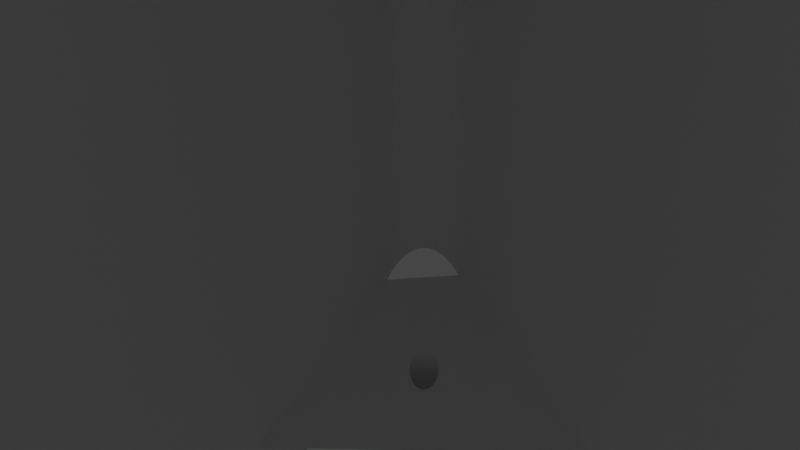 # Source: stretched_box.blend  (saved by Blender 2.93.21; exported with 4.5.12 LTS)
import bpy
from mathutils import Matrix  # noqa: F401  (used for matrix-valued properties, if any)

bpy.ops.wm.read_factory_settings(use_empty=True)
scene = bpy.context.scene
scene.name = 'Scene'

# ---- collections
col_collection = bpy.data.collections.new('Collection'); scene.collection.children.link(col_collection)

# ---- world
world_world = bpy.data.worlds.new('World'); scene.world = world_world
world_world.use_nodes = True; world_world.node_tree.nodes.clear()
_N = world_world.node_tree.nodes; _L = world_world.node_tree.links
n0 = _N.new('ShaderNodeOutputWorld'); n0.name = 'World Output'; n0.location = (300, 300)
n1 = _N.new('ShaderNodeBackground'); n1.name = 'Background'; n1.location = (10, 300)
n1.inputs[0].default_value = (0.05088, 0.05088, 0.05088, 1.0)
_L.new(n1.outputs[0], n0.inputs[0])
n0.is_active_output = True
world_world.color = (0.05088, 0.05088, 0.05088)
world_world.use_sun_shadow = False
world_world.sun_shadow_jitter_overblur = 0.0

# ---- cameras
cam_camera = bpy.data.cameras.new('Camera')
cam_camera.clip_end = 100.0
cam_camera.ortho_scale = 7.314

# ---- lights
light_light = bpy.data.lights.new('Light', 'POINT')
light_light.transmission_factor = 0.0
light_light.energy = 1000.0
light_light.shadow_soft_size = 0.1
light_light.shadow_maximum_resolution = 0.006
light_light.use_absolute_resolution = True

# ---- meshes
me_top = bpy.data.meshes.new('top')
me_top.from_pydata([(49.71, -49.53, -50.99), (57.0, -37.0, -54.7), (49.62, -49.62, -51.0), (37.0, -57.0, -54.7), (49.53, -49.71, -50.99), (49.46, -49.81, -50.98), (49.35, -50.02, -50.91), (49.27, -50.26, -50.79), (49.25, -50.5, -50.63), (49.27, -50.74, -50.44), (49.35, -50.98, -50.23), (49.46, -51.19, -49.99), (49.62, -51.38, -49.75), (49.81, -51.54, -49.51), (52.0, -57.0, -44.09), (50.02, -51.65, -49.27), (50.26, -51.73, -49.06), (50.5, -51.75, -48.87), (50.74, -51.73, -48.71), (50.98, -51.65, -48.6), (51.19, -51.54, -48.52), (51.29, -51.47, -48.51), (51.38, -51.38, -48.5), (52.77, -56.94, -43.59), (56.94, -52.77, -43.59), (53.52, -56.76, -43.19), (56.76, -53.52, -43.19), (54.23, -56.47, -42.89), (56.47, -54.23, -42.89), (54.89, -56.08, -42.7), (56.08, -54.89, -42.7), (49.81, -49.46, -50.98), (50.02, -49.35, -50.91), (50.26, -49.27, -50.79), (50.5, -49.25, -50.63), (50.74, -49.27, -50.44), (50.98, -49.35, -50.23), (51.19, -49.46, -49.99), (51.38, -49.62, -49.75), (51.54, -49.81, -49.51), (57.0, -52.0, -44.09), (51.65, -50.02, -49.27), (51.73, -50.26, -49.06), (51.75, -50.5, -48.87), (51.73, -50.74, -48.71), (51.65, -50.98, -48.6), (51.54, -51.19, -48.52), (51.47, -51.29, -48.51), (55.33, -55.73, -42.7), (55.73, -55.33, -42.7), (49.29, -50.18, -54.7), (49.25, -50.5, -54.7), (49.42, -49.88, -54.7), (49.62, -49.62, -54.7), (49.88, -49.42, -54.7), (50.18, -49.29, -54.7), (50.5, -49.25, -54.7), (50.82, -49.29, -54.7), (51.12, -49.42, -54.7), (51.38, -49.62, -54.7), (51.58, -49.88, -54.7), (51.71, -50.18, -54.7), (51.75, -50.5, -54.7), (51.71, -50.82, -54.7), (51.58, -51.12, -54.7), (51.38, -51.38, -54.7), (51.12, -51.58, -54.7), (50.82, -51.71, -54.7), (50.5, -51.75, -54.7), (50.18, -51.71, -54.7), (49.88, -51.58, -54.7), (49.62, -51.38, -54.7), (49.42, -51.12, -54.7), (49.29, -50.82, -54.7), (52.0, -57.0, -54.7), (54.78, -56.16, -54.7), (53.91, -56.62, -54.7), (52.98, -56.9, -54.7), (56.16, -54.78, -54.7), (55.54, -55.54, -54.7), (57.0, -52.0, -54.7), (56.9, -52.98, -54.7), (56.62, -53.91, -54.7), (54.78, -56.16, -24.55), (53.91, -56.62, -24.55), (52.98, -56.9, -24.55), (52.0, -57.0, -5.0), (55.54, -55.54, -24.55), (56.16, -54.78, -24.55), (56.62, -53.91, -24.55), (56.9, -52.98, -24.55), (57.0, -52.0, -5.0), (52.0, -57.0, -60.0), (52.98, -56.9, -60.0), (53.91, -56.62, -60.0), (54.78, -56.16, -60.0), (55.54, -55.54, -60.0), (56.16, -54.78, -60.0), (56.62, -53.91, -60.0), (56.9, -52.98, -60.0), (57.0, -52.0, -60.0), (57.0, 37.0, -54.7), (57.0, 52.0, -60.0), (57.0, 52.0, -54.7), (57.0, 52.0, -44.09), (57.0, 52.0, -5.0), (-51.47, -51.29, -48.51), (-57.0, -52.0, -44.09), (-51.38, -51.38, -48.5), (-56.94, -52.77, -43.59), (-52.77, -56.94, -43.59), (-53.52, -56.76, -43.19), (-56.76, -53.52, -43.19), (-54.23, -56.47, -42.89), (-56.47, -54.23, -42.89), (-54.89, -56.08, -42.7), (-56.08, -54.89, -42.7), (-51.54, -51.19, -48.52), (-51.65, -50.98, -48.6), (-51.73, -50.74, -48.71), (-51.75, -50.5, -48.87), (-51.73, -50.26, -49.06), (-51.65, -50.02, -49.27), (-51.54, -49.81, -49.51), (-57.0, -37.0, -54.7), (-51.38, -49.62, -49.75), (-51.19, -49.46, -49.99), (-50.98, -49.35, -50.23), (-50.74, -49.27, -50.44), (-50.5, -49.25, -50.63), (-50.26, -49.27, -50.79), (-50.02, -49.35, -50.91), (-49.81, -49.46, -50.98), (-49.71, -49.53, -50.99), (-49.62, -49.62, -51.0), (-37.0, -57.0, -54.7), (-49.53, -49.71, -50.99), (-49.46, -49.81, -50.98), (-49.35, -50.02, -50.91), (-49.27, -50.26, -50.79), (-49.25, -50.5, -50.63), (-49.27, -50.74, -50.44), (-49.35, -50.98, -50.23), (-49.46, -51.19, -49.99), (-49.62, -51.38, -49.75), (-49.81, -51.54, -49.51), (-52.0, -57.0, -44.09), (-50.02, -51.65, -49.27), (-50.26, -51.73, -49.06), (-50.5, -51.75, -48.87), (-50.74, -51.73, -48.71), (-50.98, -51.65, -48.6), (-51.19, -51.54, -48.52), (-51.29, -51.47, -48.51), (-51.71, -50.18, -54.7), (-51.75, -50.5, -54.7), (-51.58, -49.88, -54.7), (-51.38, -49.62, -54.7), (-51.12, -49.42, -54.7), (-50.82, -49.29, -54.7), (-50.5, -49.25, -54.7), (-50.18, -49.29, -54.7), (-49.88, -49.42, -54.7), (-49.62, -49.62, -54.7), (-49.42, -49.88, -54.7), (-49.29, -50.18, -54.7), (-49.25, -50.5, -54.7), (-49.29, -50.82, -54.7), (-49.42, -51.12, -54.7), (-49.62, -51.38, -54.7), (-49.88, -51.58, -54.7), (-50.18, -51.71, -54.7), (-50.5, -51.75, -54.7), (-50.82, -51.71, -54.7), (-51.12, -51.58, -54.7), (-51.38, -51.38, -54.7), (-51.58, -51.12, -54.7), (-51.71, -50.82, -54.7), (-57.0, -52.0, -54.7), (-56.16, -54.78, -54.7), (-56.62, -53.91, -54.7), (-56.9, -52.98, -54.7), (-54.78, -56.16, -54.7), (-55.54, -55.54, -54.7), (-52.0, -57.0, -54.7), (-52.98, -56.9, -54.7), (-53.91, -56.62, -54.7), (-55.33, -55.73, -42.7), (-55.73, -55.33, -42.7), (-56.16, -54.78, -24.55), (-56.62, -53.91, -24.55), (-56.9, -52.98, -24.55), (-57.0, -52.0, -5.0), (-55.54, -55.54, -24.55), (-54.78, -56.16, -24.55), (-53.91, -56.62, -24.55), (-52.98, -56.9, -24.55), (-52.0, -57.0, -5.0), (-57.0, -52.0, -60.0), (-56.9, -52.98, -60.0), (-56.62, -53.91, -60.0), (-56.16, -54.78, -60.0), (-55.54, -55.54, -60.0), (-54.78, -56.16, -60.0), (-53.91, -56.62, -60.0), (-52.98, -56.9, -60.0), (-52.0, -57.0, -60.0), (49.53, 49.71, -50.99), (37.0, 57.0, -54.7), (49.62, 49.62, -51.0), (49.71, 49.53, -50.99), (49.81, 49.46, -50.98), (50.02, 49.35, -50.91), (50.26, 49.27, -50.79), (50.5, 49.25, -50.63), (50.74, 49.27, -50.44), (50.98, 49.35, -50.23), (51.19, 49.46, -49.99), (51.38, 49.62, -49.75), (51.54, 49.81, -49.51), (51.65, 50.02, -49.27), (51.73, 50.26, -49.06), (51.75, 50.5, -48.87), (51.73, 50.74, -48.71), (51.65, 50.98, -48.6), (51.54, 51.19, -48.52), (51.47, 51.29, -48.51), (51.38, 51.38, -48.5), (56.94, 52.77, -43.59), (52.77, 56.94, -43.59), (53.52, 56.76, -43.19), (56.76, 53.52, -43.19), (54.23, 56.47, -42.89), (56.47, 54.23, -42.89), (54.89, 56.08, -42.7), (56.08, 54.89, -42.7), (49.46, 49.81, -50.98), (49.35, 50.02, -50.91), (49.27, 50.26, -50.79), (49.25, 50.5, -50.63), (49.27, 50.74, -50.44), (49.35, 50.98, -50.23), (49.46, 51.19, -49.99), (49.62, 51.38, -49.75), (49.81, 51.54, -49.51), (52.0, 57.0, -44.09), (50.02, 51.65, -49.27), (50.26, 51.73, -49.06), (50.5, 51.75, -48.87), (50.74, 51.73, -48.71), (50.98, 51.65, -48.6), (51.19, 51.54, -48.52), (51.29, 51.47, -48.51), (55.73, 55.33, -42.7), (55.33, 55.73, -42.7), (49.29, 50.82, -54.7), (49.25, 50.5, -54.7), (49.42, 51.12, -54.7), (49.62, 51.38, -54.7), (49.88, 51.58, -54.7), (50.18, 51.71, -54.7), (50.5, 51.75, -54.7), (50.82, 51.71, -54.7), (51.12, 51.58, -54.7), (51.38, 51.38, -54.7), (51.58, 51.12, -54.7), (51.71, 50.82, -54.7), (51.75, 50.5, -54.7), (51.71, 50.18, -54.7), (51.58, 49.88, -54.7), (51.38, 49.62, -54.7), (51.12, 49.42, -54.7), (50.82, 49.29, -54.7), (50.5, 49.25, -54.7), (50.18, 49.29, -54.7), (49.88, 49.42, -54.7), (49.62, 49.62, -54.7), (49.42, 49.88, -54.7), (49.29, 50.18, -54.7), (56.16, 54.78, -54.7), (56.62, 53.91, -54.7), (56.9, 52.98, -54.7), (54.78, 56.16, -54.7), (55.54, 55.54, -54.7), (52.0, 57.0, -54.7), (52.98, 56.9, -54.7), (53.91, 56.62, -54.7), (52.0, 57.0, -60.0), (-37.0, 57.0, -54.7), (-52.0, 57.0, -60.0), (-52.0, 57.0, -54.7), (-52.0, 57.0, -44.09), (-52.0, 57.0, -5.0), (52.0, 57.0, -5.0), (52.98, 56.9, -24.55), (53.91, 56.62, -24.55), (54.78, 56.16, -24.55), (55.54, 55.54, -24.55), (56.16, 54.78, -24.55), (56.62, 53.91, -24.55), (56.9, 52.98, -24.55), (-51.29, 51.47, -48.51), (-51.38, 51.38, -48.5), (-52.77, 56.94, -43.59), (-56.94, 52.77, -43.59), (-53.52, 56.76, -43.19), (-56.76, 53.52, -43.19), (-54.23, 56.47, -42.89), (-56.47, 54.23, -42.89), (-54.89, 56.08, -42.7), (-56.08, 54.89, -42.7), (-51.19, 51.54, -48.52), (-50.98, 51.65, -48.6), (-50.74, 51.73, -48.71), (-50.5, 51.75, -48.87), (-50.26, 51.73, -49.06), (-50.02, 51.65, -49.27), (-49.81, 51.54, -49.51), (-49.62, 51.38, -49.75), (-49.46, 51.19, -49.99), (-49.35, 50.98, -50.23), (-49.27, 50.74, -50.44), (-49.25, 50.5, -50.63), (-49.27, 50.26, -50.79), (-49.35, 50.02, -50.91), (-49.46, 49.81, -50.98), (-49.53, 49.71, -50.99), (-49.62, 49.62, -51.0), (-57.0, 37.0, -54.7), (-49.71, 49.53, -50.99), (-49.81, 49.46, -50.98), (-50.02, 49.35, -50.91), (-50.26, 49.27, -50.79), (-50.5, 49.25, -50.63), (-50.74, 49.27, -50.44), (-50.98, 49.35, -50.23), (-51.19, 49.46, -49.99), (-51.38, 49.62, -49.75), (-51.54, 49.81, -49.51), (-57.0, 52.0, -44.09), (-51.65, 50.02, -49.27), (-51.73, 50.26, -49.06), (-51.75, 50.5, -48.87), (-51.73, 50.74, -48.71), (-51.65, 50.98, -48.6), (-51.54, 51.19, -48.52), (-51.47, 51.29, -48.51), (-55.73, 55.33, -42.7), (-55.33, 55.73, -42.7), (-51.71, 50.82, -54.7), (-51.75, 50.5, -54.7), (-51.58, 51.12, -54.7), (-51.38, 51.38, -54.7), (-51.12, 51.58, -54.7), (-50.82, 51.71, -54.7), (-50.5, 51.75, -54.7), (-50.18, 51.71, -54.7), (-49.88, 51.58, -54.7), (-49.62, 51.38, -54.7), (-49.42, 51.12, -54.7), (-49.29, 50.82, -54.7), (-49.25, 50.5, -54.7), (-49.29, 50.18, -54.7), (-49.42, 49.88, -54.7), (-49.62, 49.62, -54.7), (-49.88, 49.42, -54.7), (-50.18, 49.29, -54.7), (-50.5, 49.25, -54.7), (-50.82, 49.29, -54.7), (-51.12, 49.42, -54.7), (-51.38, 49.62, -54.7), (-51.58, 49.88, -54.7), (-51.71, 50.18, -54.7), (-57.0, 52.0, -54.7), (-54.78, 56.16, -54.7), (-53.91, 56.62, -54.7), (-52.98, 56.9, -54.7), (-56.16, 54.78, -54.7), (-55.54, 55.54, -54.7), (-56.9, 52.98, -54.7), (-56.62, 53.91, -54.7), (-57.0, 52.0, -60.0), (-57.0, 52.0, -5.0), (-56.9, 52.98, -24.55), (-56.62, 53.91, -24.55), (-56.16, 54.78, -24.55), (-55.54, 55.54, -24.55), (-54.78, 56.16, -24.55), (-53.91, 56.62, -24.55), (-52.98, 56.9, -24.55), (-52.98, 56.9, -60.0), (-53.91, 56.62, -60.0), (-54.78, 56.16, -60.0), (-55.54, 55.54, -60.0), (-56.16, 54.78, -60.0), (-56.62, 53.91, -60.0), (-56.9, 52.98, -60.0), (56.9, 52.98, -60.0), (56.62, 53.91, -60.0), (56.16, 54.78, -60.0), (55.54, 55.54, -60.0), (54.78, 56.16, -60.0), (53.91, 56.62, -60.0), (52.98, 56.9, -60.0), (-55.0, 60.0, -2.0), (-60.0, 55.0, -2.0), (-55.98, 59.9, -60.0), (-55.98, 59.9, -40.67), (-55.0, 60.0, -60.0), (-55.98, 59.9, -21.33), (-56.91, 59.62, -21.33), (-57.78, 59.16, -21.33), (-58.54, 58.54, -21.33), (-59.16, 57.78, -21.33), (-59.62, 56.91, -21.33), (-59.9, 55.98, -21.33), (-59.9, 55.98, -40.67), (-60.0, 55.0, -60.0), (-59.9, 55.98, -60.0), (-59.62, 56.91, -60.0), (-59.62, 56.91, -40.67), (-59.16, 57.78, -60.0), (-59.16, 57.78, -40.67), (-58.54, 58.54, -60.0), (-58.54, 58.54, -40.67), (-57.78, 59.16, -60.0), (-57.78, 59.16, -40.67), (-56.91, 59.62, -60.0), (-56.91, 59.62, -40.67), (-60.0, -55.0, -2.0), (-55.0, -60.0, -2.0), (-59.9, -55.98, -60.0), (-59.9, -55.98, -40.67), (-60.0, -55.0, -60.0), (-59.9, -55.98, -21.33), (-59.62, -56.91, -21.33), (-59.16, -57.78, -21.33), (-58.54, -58.54, -21.33), (-57.78, -59.16, -21.33), (-56.91, -59.62, -21.33), (-55.98, -59.9, -21.33), (-55.98, -59.9, -40.67), (-55.0, -60.0, -60.0), (-55.98, -59.9, -60.0), (-56.91, -59.62, -60.0), (-56.91, -59.62, -40.67), (-57.78, -59.16, -60.0), (-57.78, -59.16, -40.67), (-58.54, -58.54, -60.0), (-58.54, -58.54, -40.67), (-59.16, -57.78, -60.0), (-59.16, -57.78, -40.67), (-59.62, -56.91, -60.0), (-59.62, -56.91, -40.67), (60.0, 55.0, -2.0), (55.0, 60.0, -2.0), (59.9, 55.98, -60.0), (59.9, 55.98, -40.67), (60.0, 55.0, -60.0), (59.9, 55.98, -21.33), (59.62, 56.91, -21.33), (59.16, 57.78, -21.33), (58.54, 58.54, -21.33), (57.78, 59.16, -21.33), (56.91, 59.62, -21.33), (55.98, 59.9, -21.33), (55.98, 59.9, -40.67), (55.0, 60.0, -60.0), (55.98, 59.9, -60.0), (56.91, 59.62, -60.0), (56.91, 59.62, -40.67), (57.78, 59.16, -60.0), (57.78, 59.16, -40.67), (58.54, 58.54, -60.0), (58.54, 58.54, -40.67), (59.16, 57.78, -60.0), (59.16, 57.78, -40.67), (59.62, 56.91, -60.0), (59.62, 56.91, -40.67), (55.0, -60.0, -2.0), (60.0, -55.0, -2.0), (55.98, -59.9, -60.0), (55.98, -59.9, -40.67), (55.0, -60.0, -60.0), (55.98, -59.9, -21.33), (56.91, -59.62, -21.33), (57.78, -59.16, -21.33), (58.54, -58.54, -21.33), (59.16, -57.78, -21.33), (59.62, -56.91, -21.33), (59.9, -55.98, -21.33), (59.9, -55.98, -40.67), (60.0, -55.0, -60.0), (59.9, -55.98, -60.0), (59.62, -56.91, -60.0), (59.62, -56.91, -40.67), (59.16, -57.78, -60.0), (59.16, -57.78, -40.67), (58.54, -58.54, -60.0), (58.54, -58.54, -40.67), (57.78, -59.16, -60.0), (57.78, -59.16, -40.67), (56.91, -59.62, -60.0), (56.91, -59.62, -40.67), (54.78, -56.16, -15.52), (53.91, -56.62, -15.52), (52.98, -56.9, -15.52), (52.0, -57.0, 4.03), (52.98, -56.9, 4.03), (53.91, -56.62, 4.03), (54.78, -56.16, 4.03), (55.54, -55.54, -15.52), (56.16, -54.78, -15.52), (56.62, -53.91, -15.52), (56.9, -52.98, -15.52), (57.0, -52.0, 4.03), (56.9, -52.98, 4.03), (56.62, -53.91, 4.03), (56.16, -54.78, 4.03), (55.54, -55.54, 4.03), (57.0, 52.0, 4.03), (-56.16, -54.78, -15.52), (-56.62, -53.91, -15.52), (-56.9, -52.98, -15.52), (-57.0, -52.0, 4.03), (-56.9, -52.98, 4.03), (-56.62, -53.91, 4.03), (-56.16, -54.78, 4.03), (-55.54, -55.54, -15.52), (-54.78, -56.16, -15.52), (-53.91, -56.62, -15.52), (-52.98, -56.9, -15.52), (-52.0, -57.0, 4.03), (-52.98, -56.9, 4.03), (-53.91, -56.62, 4.03), (-54.78, -56.16, 4.03), (-55.54, -55.54, 4.03), (-52.0, 57.0, 4.03), (52.0, 57.0, 4.03), (52.98, 56.9, -15.52), (53.91, 56.62, -15.52), (54.78, 56.16, -15.52), (55.54, 55.54, -15.52), (56.16, 54.78, -15.52), (56.62, 53.91, -15.52), (56.9, 52.98, -15.52), (56.9, 52.98, 4.03), (56.62, 53.91, 4.03), (56.16, 54.78, 4.03), (55.54, 55.54, 4.03), (54.78, 56.16, 4.03), (53.91, 56.62, 4.03), (52.98, 56.9, 4.03), (-57.0, 52.0, 4.03), (-56.9, 52.98, -15.52), (-56.62, 53.91, -15.52), (-56.16, 54.78, -15.52), (-55.54, 55.54, -15.52), (-54.78, 56.16, -15.52), (-53.91, 56.62, -15.52), (-52.98, 56.9, -15.52), (-52.98, 56.9, 4.03), (-53.91, 56.62, 4.03), (-54.78, 56.16, 4.03), (-55.54, 55.54, 4.03), (-56.16, 54.78, 4.03), (-56.62, 53.91, 4.03), (-56.9, 52.98, 4.03), (-56.92, -52.37, 4.842), (-56.9, -52.0, 5.006), (-56.68, -52.66, 5.658), (-56.62, -52.0, 5.944), (-56.29, -52.86, 6.443), (-56.16, -52.0, 6.808), (-55.77, -52.96, 7.167), (-55.54, -52.0, 7.566), (-55.14, -52.96, 7.802), (-54.78, -52.0, 8.187), (-54.41, -52.86, 8.324), (-53.91, -52.0, 8.649), (-53.63, -52.66, 8.711), (-52.98, -52.0, 8.934), (-52.81, -52.37, 8.95), (-52.0, -52.0, 9.03), (-52.0, -52.98, 8.934), (-52.43, -53.27, 8.847), (-52.0, -53.91, 8.649), (-52.03, -54.12, 8.559), (-52.0, -54.78, 8.187), (-52.93, -54.44, 8.298), (-52.52, -55.2, 7.839), (-53.79, -54.65, 7.874), (-53.36, -55.41, 7.421), (-54.58, -54.76, 7.303), (-54.14, -55.52, 6.859), (-55.27, -54.76, 6.608), (-54.83, -55.52, 6.174), (-55.84, -54.65, 5.816), (-55.39, -55.41, 5.393), (-56.27, -54.44, 4.957), (-55.81, -55.2, 4.545), (-55.2, -55.84, 4.114), (-54.81, -56.04, 4.917), (-54.12, -56.51, 4.407), (-53.64, -56.61, 5.077), (-52.93, -56.89, 4.458), (-52.43, -56.89, 4.962), (-52.0, -56.9, 5.006), (-52.0, -56.62, 5.944), (-52.38, -56.51, 6.148), (-52.0, -56.16, 6.808), (-52.89, -56.04, 6.838), (-52.08, -55.84, 7.234), (-52.0, -55.54, 7.566), (-56.53, -54.12, 4.064), (-56.82, -53.27, 4.461), (-56.56, -53.58, 5.333), (-56.15, -53.79, 6.171), (-55.59, -53.9, 6.944), (-54.91, -53.9, 7.622), (-54.14, -53.79, 8.178), (-53.3, -53.58, 8.592), (-54.28, -56.14, 5.657), (-53.63, -56.14, 6.306), (-53.05, -56.61, 5.665), (-52.0, 56.9, 5.006), (-52.43, 56.89, 4.962), (-52.93, 56.89, 4.458), (-54.12, 56.51, 4.407), (-54.81, 56.04, 4.917), (-55.2, 55.84, 4.114), (-55.39, 55.41, 5.393), (-55.81, 55.2, 4.545), (-55.84, 54.65, 5.816), (-56.27, 54.44, 4.957), (-56.15, 53.79, 6.171), (-56.56, 53.58, 5.333), (-56.29, 52.86, 6.443), (-56.68, 52.66, 5.658), (-56.62, 52.0, 5.944), (-56.9, 52.0, 5.006), (-52.0, 56.62, 5.944), (-52.38, 56.51, 6.148), (-53.05, 56.61, 5.665), (-52.89, 56.04, 6.838), (-53.63, 56.14, 6.306), (-53.36, 55.41, 7.421), (-54.14, 55.52, 6.859), (-53.79, 54.65, 7.874), (-54.58, 54.76, 7.303), (-54.14, 53.79, 8.178), (-54.91, 53.9, 7.622), (-54.41, 52.86, 8.324), (-55.14, 52.96, 7.802), (-54.78, 52.0, 8.187), (-55.54, 52.0, 7.566), (-52.0, 56.16, 6.808), (-52.08, 55.84, 7.234), (-52.0, 55.54, 7.566), (-52.52, 55.2, 7.839), (-52.0, 54.78, 8.187), (-52.93, 54.44, 8.298), (-52.03, 54.12, 8.559), (-52.43, 53.27, 8.847), (-52.0, 53.91, 8.649), (-52.0, 52.98, 8.934), (-52.81, 52.37, 8.95), (-52.0, 52.0, 9.03), (-52.98, 52.0, 8.934), (-53.63, 52.66, 8.711), (-53.91, 52.0, 8.649), (-55.77, 52.96, 7.167), (-56.16, 52.0, 6.808), (-56.92, 52.37, 4.842), (-56.82, 53.27, 4.461), (-56.53, 54.12, 4.064), (-55.59, 53.9, 6.944), (-55.27, 54.76, 6.608), (-54.83, 55.52, 6.174), (-54.28, 56.14, 5.657), (-53.64, 56.61, 5.077), (-53.3, 53.58, 8.592), (-56.9, 31.2, 5.006), (-56.9, 10.4, 5.006), (-56.9, -10.4, 5.006), (-56.62, -10.4, 5.944), (-56.62, -31.2, 5.944), (-56.16, -31.2, 6.808), (-55.54, -31.2, 7.566), (-54.78, -31.2, 8.187), (-53.91, -31.2, 8.649), (-52.98, -31.2, 8.934), (-52.98, -10.4, 8.934), (-52.98, 10.4, 8.934), (-53.91, 10.4, 8.649), (-53.91, 31.2, 8.649), (-54.78, 31.2, 8.187), (-55.54, 31.2, 7.566), (-56.16, 31.2, 6.808), (-56.62, 31.2, 5.944), (-52.98, 31.2, 8.934), (-56.9, -31.2, 5.006), (-56.62, 10.4, 5.944), (-56.16, 10.4, 6.808), (-55.54, 10.4, 7.566), (-54.78, 10.4, 8.187), (-56.16, -10.4, 6.808), (-55.54, -10.4, 7.566), (-54.78, -10.4, 8.187), (-53.91, -10.4, 8.649), (56.9, -52.0, 5.006), (56.92, -52.37, 4.842), (56.82, -53.27, 4.461), (56.53, -54.12, 4.064), (56.27, -54.44, 4.957), (55.81, -55.2, 4.545), (55.84, -54.65, 5.816), (55.39, -55.41, 5.393), (55.27, -54.76, 6.608), (54.83, -55.52, 6.174), (54.58, -54.76, 7.303), (54.14, -55.52, 6.859), (53.79, -54.65, 7.874), (53.36, -55.41, 7.421), (52.93, -54.44, 8.298), (52.52, -55.2, 7.839), (52.0, -54.78, 8.187), (52.0, -55.54, 7.566), (52.08, -55.84, 7.234), (52.0, -56.16, 6.808), (52.89, -56.04, 6.838), (52.38, -56.51, 6.148), (53.05, -56.61, 5.665), (52.0, -56.62, 5.944), (52.43, -56.89, 4.962), (52.0, -56.9, 5.006), (52.93, -56.89, 4.458), (54.12, -56.51, 4.407), (54.81, -56.04, 4.917), (55.2, -55.84, 4.114), (52.03, -54.12, 8.559), (52.0, -53.91, 8.649), (52.43, -53.27, 8.847), (52.0, -52.98, 8.934), (52.81, -52.37, 8.95), (52.0, -52.0, 9.03), (52.98, -52.0, 8.934), (53.63, -52.66, 8.711), (53.91, -52.0, 8.649), (54.41, -52.86, 8.324), (54.78, -52.0, 8.187), (55.14, -52.96, 7.802), (55.54, -52.0, 7.566), (55.77, -52.96, 7.167), (56.16, -52.0, 6.808), (56.29, -52.86, 6.443), (56.62, -52.0, 5.944), (56.68, -52.66, 5.658), (56.56, -53.58, 5.333), (56.15, -53.79, 6.171), (55.59, -53.9, 6.944), (54.91, -53.9, 7.622), (54.14, -53.79, 8.178), (53.3, -53.58, 8.592), (54.28, -56.14, 5.657), (53.64, -56.61, 5.077), (53.63, -56.14, 6.306), (-31.2, -56.9, 5.006), (-10.4, -56.9, 5.006), (10.4, -56.9, 5.006), (10.4, -56.62, 5.944), (31.2, -56.62, 5.944), (31.2, -56.16, 6.808), (31.2, -55.54, 7.566), (31.2, -54.78, 8.187), (31.2, -53.91, 8.649), (31.2, -52.98, 8.934), (10.4, -52.98, 8.934), (-10.4, -52.98, 8.934), (-10.4, -53.91, 8.649), (-31.2, -53.91, 8.649), (-31.2, -54.78, 8.187), (-31.2, -55.54, 7.566), (-31.2, -56.16, 6.808), (-31.2, -56.62, 5.944), (-31.2, -52.98, 8.934), (31.2, -56.9, 5.006), (-10.4, -56.62, 5.944), (-10.4, -56.16, 6.808), (-10.4, -55.54, 7.566), (-10.4, -54.78, 8.187), (10.4, -56.16, 6.808), (10.4, -55.54, 7.566), (10.4, -54.78, 8.187), (10.4, -53.91, 8.649), (56.92, 52.37, 4.842), (56.9, 52.0, 5.006), (56.68, 52.66, 5.658), (56.62, 52.0, 5.944), (56.29, 52.86, 6.443), (56.16, 52.0, 6.808), (55.77, 52.96, 7.167), (55.54, 52.0, 7.566), (55.14, 52.96, 7.802), (54.78, 52.0, 8.187), (54.41, 52.86, 8.324), (53.91, 52.0, 8.649), (53.63, 52.66, 8.711), (52.98, 52.0, 8.934), (52.81, 52.37, 8.95), (52.0, 52.0, 9.03), (52.0, 52.98, 8.934), (52.43, 53.27, 8.847), (52.0, 53.91, 8.649), (52.03, 54.12, 8.559), (52.0, 54.78, 8.187), (52.93, 54.44, 8.298), (52.52, 55.2, 7.839), (53.79, 54.65, 7.874), (53.36, 55.41, 7.421), (54.58, 54.76, 7.303), (54.14, 55.52, 6.859), (55.27, 54.76, 6.608), (54.83, 55.52, 6.174), (55.84, 54.65, 5.816), (55.39, 55.41, 5.393), (56.27, 54.44, 4.957), (55.81, 55.2, 4.545), (55.2, 55.84, 4.114), (54.81, 56.04, 4.917), (54.12, 56.51, 4.407), (53.64, 56.61, 5.077), (52.93, 56.89, 4.458), (52.43, 56.89, 4.962), (52.0, 56.9, 5.006), (52.0, 56.62, 5.944), (52.38, 56.51, 6.148), (52.0, 56.16, 6.808), (52.89, 56.04, 6.838), (52.08, 55.84, 7.234), (52.0, 55.54, 7.566), (56.53, 54.12, 4.064), (56.82, 53.27, 4.461), (56.56, 53.58, 5.333), (56.15, 53.79, 6.171), (55.59, 53.9, 6.944), (54.91, 53.9, 7.622), (54.14, 53.79, 8.178), (53.3, 53.58, 8.592), (54.28, 56.14, 5.657), (53.63, 56.14, 6.306), (53.05, 56.61, 5.665), (31.2, 56.9, 5.006), (10.4, 56.9, 5.006), (-10.4, 56.9, 5.006), (-10.4, 56.62, 5.944), (-31.2, 56.62, 5.944), (-31.2, 56.16, 6.808), (-31.2, 55.54, 7.566), (-31.2, 54.78, 8.187), (-31.2, 53.91, 8.649), (-31.2, 52.98, 8.934), (-10.4, 52.98, 8.934), (10.4, 52.98, 8.934), (10.4, 53.91, 8.649), (31.2, 53.91, 8.649), (31.2, 54.78, 8.187), (31.2, 55.54, 7.566), (31.2, 56.16, 6.808), (31.2, 56.62, 5.944), (31.2, 52.98, 8.934), (-31.2, 56.9, 5.006), (10.4, 56.62, 5.944), (10.4, 56.16, 6.808), (10.4, 55.54, 7.566), (10.4, 54.78, 8.187), (-10.4, 56.16, 6.808), (-10.4, 55.54, 7.566), (-10.4, 54.78, 8.187), (-10.4, 53.91, 8.649), (56.9, -31.2, 5.006), (56.9, -10.4, 5.006), (56.9, 10.4, 5.006), (56.62, 10.4, 5.944), (56.62, 31.2, 5.944), (56.16, 31.2, 6.808), (55.54, 31.2, 7.566), (54.78, 31.2, 8.187), (53.91, 31.2, 8.649), (52.98, 31.2, 8.934), (52.98, 10.4, 8.934), (52.98, -10.4, 8.934), (53.91, -10.4, 8.649), (53.91, -31.2, 8.649), (54.78, -31.2, 8.187), (55.54, -31.2, 7.566), (56.16, -31.2, 6.808), (56.62, -31.2, 5.944), (52.98, -31.2, 8.934), (56.9, 31.2, 5.006), (56.62, -10.4, 5.944), (56.16, -10.4, 6.808), (55.54, -10.4, 7.566), (54.78, -10.4, 8.187), (56.16, 10.4, 6.808), (55.54, 10.4, 7.566), (54.78, 10.4, 8.187), (53.91, 10.4, 8.649), (43.9, -3.019, 9.03), (44.63, -2.953, 9.03), (43.57, -6.149, 9.03), (45.33, -2.71, 9.03), (45.95, -2.303, 9.03), (43.02, -9.248, 9.03), (46.45, -1.758, 9.03), (42.25, -12.3, 9.03), (41.26, -15.29, 9.03), (40.06, -18.2, 9.03), (38.66, -21.01, 9.03), (37.06, -23.72, 9.03), (35.27, -26.31, 9.03), (33.3, -28.77, 9.03), (31.15, -31.07, 9.03), (28.85, -33.22, 9.03), (26.4, -35.2, 9.03), (23.82, -36.99, 9.03), (21.12, -38.6, 9.03), (18.3, -40.01, 9.03), (15.4, -41.22, 9.03), (12.41, -42.21, 9.03), (9.361, -42.99, 9.03), (6.264, -43.55, 9.03), (3.135, -43.89, 9.03), (-0.0104, -44.0, 9.03), (-3.156, -43.89, 9.03), (-6.284, -43.55, 9.03), (-9.381, -42.99, 9.03), (-12.43, -42.21, 9.03), (-15.42, -41.21, 9.03), (-18.32, -40.0, 9.03), (-21.13, -38.59, 9.03), (-23.84, -36.98, 9.03), (-26.42, -35.18, 9.03), (-28.87, -33.21, 9.03), (-31.17, -31.06, 9.03), (-33.31, -28.75, 9.03), (-35.28, -26.3, 9.03), (-37.07, -23.71, 9.03), (-38.67, -21.0, 9.03), (-40.07, -18.18, 9.03), (-41.27, -15.27, 9.03), (-42.25, -12.28, 9.03), (-46.45, -1.736, 9.03), (-43.02, -9.227, 9.03), (-45.95, -2.282, 9.03), (-43.57, -6.128, 9.03), (-45.33, -2.689, 9.03), (-44.63, -2.932, 9.03), (46.8, -1.108, 9.03), (46.98, -0.3916, 9.03), (46.98, 0.3472, 9.03), (46.8, 1.064, 9.03), (46.45, 1.714, 9.03), (45.95, 2.26, 9.03), (43.03, 9.209, 9.03), (42.26, 12.26, 9.03), (41.27, 15.25, 9.03), (40.08, 18.16, 9.03), (43.57, 6.109, 9.03), (45.33, 2.667, 9.03), (44.64, 2.911, 9.03), (43.9, 2.978, 9.03), (38.67, 20.98, 9.03), (37.08, 23.69, 9.03), (35.29, 26.28, 9.03), (33.32, 28.74, 9.03), (31.18, 31.05, 9.03), (28.88, 33.2, 9.03), (26.43, 35.18, 9.03), (23.85, 36.98, 9.03), (21.14, 38.59, 9.03), (18.33, 40.0, 9.03), (15.42, 41.21, 9.03), (12.43, 42.21, 9.03), (9.384, 42.99, 9.03), (6.286, 43.55, 9.03), (3.156, 43.89, 9.03), (0.0104, 44.0, 9.03), (-3.136, 43.89, 9.03), (-6.266, 43.55, 9.03), (-9.364, 42.99, 9.03), (-12.41, 42.21, 9.03), (-15.4, 41.22, 9.03), (-18.31, 40.01, 9.03), (-21.12, 38.6, 9.03), (-23.83, 36.99, 9.03), (-26.41, 35.19, 9.03), (-28.86, 33.21, 9.03), (-31.16, 31.06, 9.03), (-33.3, 28.76, 9.03), (-35.27, 26.3, 9.03), (-37.06, 23.71, 9.03), (-38.66, 21.0, 9.03), (-40.07, 18.18, 9.03), (-41.26, 15.27, 9.03), (-42.25, 12.28, 9.03), (-46.45, 1.736, 9.03), (-46.8, 1.086, 9.03), (-43.02, 9.229, 9.03), (-45.95, 2.282, 9.03), (-43.57, 6.129, 9.03), (-45.33, 2.689, 9.03), (-44.63, 2.932, 9.03), (-43.9, 2.998, 9.03), (-46.98, 0.3694, 9.03), (-46.98, -0.3694, 9.03), (-46.8, -1.086, 9.03), (-43.9, -2.998, 9.03), (-55.98, 55.0, 11.93), (-55.0, 55.0, 12.03), (-55.81, 55.37, 11.95), (-55.0, 55.98, 11.93), (-55.43, 56.27, 11.85), (-55.0, 56.91, 11.65), (-55.03, 57.12, 11.56), (-55.0, 57.78, 11.19), (-55.93, 57.44, 11.3), (-55.52, 58.2, 10.84), (-56.79, 57.65, 10.87), (-56.36, 58.41, 10.42), (-57.58, 57.76, 10.3), (-57.14, 58.52, 9.859), (-58.27, 57.76, 9.608), (-57.83, 58.52, 9.174), (-58.84, 57.65, 8.816), (-58.39, 58.41, 8.393), (-59.27, 57.44, 7.957), (-58.81, 58.2, 7.545), (-59.16, 57.78, 7.03), (-58.54, 58.54, 7.03), (-58.2, 58.84, 7.114), (-57.78, 59.16, 7.03), (-57.81, 59.04, 7.917), (-57.12, 59.51, 7.407), (-56.64, 59.61, 8.077), (-56.91, 59.62, 7.03), (-55.93, 59.89, 7.458), (-55.98, 59.9, 7.03), (-55.0, 60.0, 7.03), (-55.43, 59.89, 7.962), (-55.0, 59.9, 8.006), (-55.0, 59.62, 8.944), (-55.38, 59.51, 9.148), (-55.0, 59.16, 9.808), (-55.89, 59.04, 9.838), (-55.08, 58.84, 10.23), (-55.0, 58.54, 10.57), (-59.53, 57.12, 7.064), (-59.62, 56.91, 7.03), (-59.82, 56.27, 7.461), (-59.9, 55.98, 7.03), (-59.92, 55.37, 7.842), (-60.0, 55.0, 7.03), (-59.9, 55.0, 8.006), (-59.68, 55.66, 8.658), (-59.62, 55.0, 8.944), (-59.29, 55.86, 9.443), (-59.16, 55.0, 9.808), (-58.77, 55.96, 10.17), (-58.54, 55.0, 10.57), (-58.14, 55.96, 10.8), (-57.78, 55.0, 11.19), (-57.41, 55.86, 11.32), (-56.91, 55.0, 11.65), (-56.63, 55.66, 11.71), (-56.3, 56.58, 11.59), (-57.14, 56.79, 11.18), (-57.91, 56.9, 10.62), (-58.59, 56.9, 9.944), (-59.15, 56.79, 9.171), (-59.56, 56.58, 8.333), (-56.63, 59.14, 9.306), (-56.05, 59.61, 8.665), (-57.28, 59.14, 8.657), (-55.98, 59.9, -12.3), (-56.91, 59.62, -12.3), (-57.78, 59.16, -12.3), (-58.54, 58.54, -12.3), (-59.16, 57.78, -12.3), (-59.62, 56.91, -12.3), (-59.9, 55.98, -12.3), (-55.0, -55.98, 11.93), (-55.0, -55.0, 12.03), (-55.81, -55.37, 11.95), (-55.98, -55.0, 11.93), (-56.63, -55.66, 11.71), (-56.91, -55.0, 11.65), (-57.41, -55.86, 11.32), (-57.78, -55.0, 11.19), (-58.14, -55.96, 10.8), (-58.54, -55.0, 10.57), (-58.77, -55.96, 10.17), (-59.16, -55.0, 9.808), (-59.29, -55.86, 9.443), (-59.62, -55.0, 8.944), (-59.68, -55.66, 8.658), (-59.9, -55.0, 8.006), (-59.92, -55.37, 7.842), (-60.0, -55.0, 7.03), (-59.9, -55.98, 7.03), (-59.82, -56.27, 7.461), (-59.62, -56.91, 7.03), (-59.53, -57.12, 7.064), (-59.16, -57.78, 7.03), (-59.27, -57.44, 7.957), (-58.81, -58.2, 7.545), (-58.84, -57.65, 8.816), (-58.39, -58.41, 8.393), (-58.27, -57.76, 9.608), (-57.83, -58.52, 9.174), (-57.58, -57.76, 10.3), (-57.14, -58.52, 9.859), (-56.79, -57.65, 10.87), (-56.36, -58.41, 10.42), (-55.93, -57.44, 11.3), (-55.52, -58.2, 10.84), (-55.0, -57.78, 11.19), (-55.0, -58.54, 10.57), (-55.08, -58.84, 10.23), (-55.0, -59.16, 9.808), (-55.89, -59.04, 9.838), (-55.38, -59.51, 9.148), (-56.05, -59.61, 8.665), (-55.43, -59.89, 7.962), (-55.93, -59.89, 7.458), (-55.0, -60.0, 7.03), (-55.98, -59.9, 7.03), (-56.91, -59.62, 7.03), (-57.12, -59.51, 7.407), (-57.78, -59.16, 7.03), (-57.81, -59.04, 7.917), (-58.2, -58.84, 7.114), (-58.54, -58.54, 7.03), (-55.0, -59.9, 8.006), (-55.0, -59.62, 8.944), (-55.03, -57.12, 11.56), (-55.0, -56.91, 11.65), (-55.43, -56.27, 11.85), (-56.3, -56.58, 11.59), (-57.14, -56.79, 11.18), (-57.91, -56.9, 10.62), (-58.59, -56.9, 9.944), (-59.15, -56.79, 9.171), (-59.56, -56.58, 8.333), (-56.63, -59.14, 9.306), (-57.28, -59.14, 8.657), (-56.64, -59.61, 8.077), (-59.9, -55.98, -12.3), (-59.62, -56.91, -12.3), (-59.16, -57.78, -12.3), (-58.54, -58.54, -12.3), (-57.78, -59.16, -12.3), (-56.91, -59.62, -12.3), (-55.98, -59.9, -12.3), (55.0, 55.98, 11.93), (55.0, 55.0, 12.03), (55.81, 55.37, 11.95), (55.98, 55.0, 11.93), (56.63, 55.66, 11.71), (56.91, 55.0, 11.65), (57.41, 55.86, 11.32), (57.78, 55.0, 11.19), (58.14, 55.96, 10.8), (58.54, 55.0, 10.57), (58.77, 55.96, 10.17), (59.16, 55.0, 9.808), (59.29, 55.86, 9.443), (59.62, 55.0, 8.944), (59.68, 55.66, 8.658), (59.9, 55.0, 8.006), (59.92, 55.37, 7.842), (60.0, 55.0, 7.03), (59.9, 55.98, 7.03), (59.82, 56.27, 7.461), (59.62, 56.91, 7.03), (59.53, 57.12, 7.064), (59.16, 57.78, 7.03), (59.27, 57.44, 7.957), (58.81, 58.2, 7.545), (58.84, 57.65, 8.816), (58.39, 58.41, 8.393), (58.27, 57.76, 9.608), (57.83, 58.52, 9.174), (57.58, 57.76, 10.3), (57.14, 58.52, 9.859), (56.79, 57.65, 10.87), (56.36, 58.41, 10.42), (55.93, 57.44, 11.3), (55.52, 58.2, 10.84), (55.0, 57.78, 11.19), (55.0, 58.54, 10.57), (55.08, 58.84, 10.23), (55.0, 59.16, 9.808), (55.89, 59.04, 9.838), (55.38, 59.51, 9.148), (56.05, 59.61, 8.665), (55.0, 59.62, 8.944), (55.43, 59.89, 7.962), (55.0, 59.9, 8.006), (55.0, 60.0, 7.03), (55.93, 59.89, 7.458), (55.98, 59.9, 7.03), (56.91, 59.62, 7.03), (57.12, 59.51, 7.407), (57.78, 59.16, 7.03), (57.81, 59.04, 7.917), (58.2, 58.84, 7.114), (58.54, 58.54, 7.03), (55.03, 57.12, 11.56), (55.0, 56.91, 11.65), (55.43, 56.27, 11.85), (56.3, 56.58, 11.59), (57.14, 56.79, 11.18), (57.91, 56.9, 10.62), (58.59, 56.9, 9.944), (59.15, 56.79, 9.171), (59.56, 56.58, 8.333), (56.63, 59.14, 9.306), (57.28, 59.14, 8.657), (56.64, 59.61, 8.077), (59.9, 55.98, -12.3), (59.62, 56.91, -12.3), (59.16, 57.78, -12.3), (58.54, 58.54, -12.3), (57.78, 59.16, -12.3), (56.91, 59.62, -12.3), (55.98, 59.9, -12.3), (-36.67, 59.9, 8.006), (-18.33, 59.9, 8.006), (-4.441e-15, 59.9, 8.006), (-4.441e-15, 59.62, 8.944), (18.33, 59.62, 8.944), (18.33, 59.16, 9.808), (36.67, 59.16, 9.808), (36.67, 58.54, 10.57), (36.67, 57.78, 11.19), (36.67, 56.91, 11.65), (36.67, 55.98, 11.93), (18.33, 55.98, 11.93), (-4.441e-15, 55.98, 11.93), (-4.441e-15, 56.91, 11.65), (-18.33, 56.91, 11.65), (-18.33, 57.78, 11.19), (-36.67, 57.78, 11.19), (-36.67, 58.54, 10.57), (-36.67, 59.16, 9.808), (-36.67, 59.62, 8.944), (-36.67, 56.91, 11.65), (-18.33, 55.98, 11.93), (-36.67, 55.98, 11.93), (36.67, 59.62, 8.944), (18.33, 59.9, 8.006), (36.67, 59.9, 8.006), (-18.33, 59.62, 8.944), (-18.33, 59.16, 9.808), (-18.33, 58.54, 10.57), (-4.441e-15, 59.16, 9.808), (18.33, 58.54, 10.57), (-4.441e-15, 58.54, 10.57), (-4.441e-15, 57.78, 11.19), (18.33, 57.78, 11.19), (18.33, 56.91, 11.65), (55.98, -55.0, 11.93), (55.0, -55.0, 12.03), (55.81, -55.37, 11.95), (55.0, -55.98, 11.93), (55.43, -56.27, 11.85), (55.0, -56.91, 11.65), (55.03, -57.12, 11.56), (55.0, -57.78, 11.19), (55.93, -57.44, 11.3), (55.52, -58.2, 10.84), (56.79, -57.65, 10.87), (56.36, -58.41, 10.42), (57.58, -57.76, 10.3), (57.14, -58.52, 9.859), (58.27, -57.76, 9.608), (57.83, -58.52, 9.174), (58.84, -57.65, 8.816), (58.39, -58.41, 8.393), (59.27, -57.44, 7.957), (58.81, -58.2, 7.545), (59.16, -57.78, 7.03), (58.54, -58.54, 7.03), (58.2, -58.84, 7.114), (57.78, -59.16, 7.03), (57.81, -59.04, 7.917), (57.12, -59.51, 7.407), (56.64, -59.61, 8.077), (55.93, -59.89, 7.458), (55.43, -59.89, 7.962), (55.0, -60.0, 7.03), (55.0, -59.9, 8.006), (55.0, -59.62, 8.944), (55.38, -59.51, 9.148), (55.0, -59.16, 9.808), (55.89, -59.04, 9.838), (55.08, -58.84, 10.23), (55.0, -58.54, 10.57), (55.98, -59.9, 7.03), (56.91, -59.62, 7.03), (59.53, -57.12, 7.064), (59.62, -56.91, 7.03), (59.82, -56.27, 7.461), (59.9, -55.98, 7.03), (59.92, -55.37, 7.842), (60.0, -55.0, 7.03), (59.9, -55.0, 8.006), (59.68, -55.66, 8.658), (59.62, -55.0, 8.944), (59.29, -55.86, 9.443), (59.16, -55.0, 9.808), (58.77, -55.96, 10.17), (58.54, -55.0, 10.57), (58.14, -55.96, 10.8), (57.78, -55.0, 11.19), (57.41, -55.86, 11.32), (56.91, -55.0, 11.65), (56.63, -55.66, 11.71), (56.3, -56.58, 11.59), (57.14, -56.79, 11.18), (57.91, -56.9, 10.62), (58.59, -56.9, 9.944), (59.15, -56.79, 9.171), (59.56, -56.58, 8.333), (56.63, -59.14, 9.306), (56.05, -59.61, 8.665), (57.28, -59.14, 8.657), (55.98, -59.9, -12.3), (56.91, -59.62, -12.3), (57.78, -59.16, -12.3), (58.54, -58.54, -12.3), (59.16, -57.78, -12.3), (59.62, -56.91, -12.3), (59.9, -55.98, -12.3), (59.9, 36.67, 8.006), (59.9, 18.33, 8.006), (59.9, 4.441e-15, 8.006), (59.62, 4.441e-15, 8.944), (59.62, -18.33, 8.944), (59.16, -18.33, 9.808), (59.16, -36.67, 9.808), (58.54, -36.67, 10.57), (57.78, -36.67, 11.19), (56.91, -36.67, 11.65), (55.98, -36.67, 11.93), (55.98, -18.33, 11.93), (55.98, 4.441e-15, 11.93), (56.91, 4.441e-15, 11.65), (56.91, 18.33, 11.65), (57.78, 18.33, 11.19), (57.78, 36.67, 11.19), (58.54, 36.67, 10.57), (59.16, 36.67, 9.808), (59.62, 36.67, 8.944), (56.91, 36.67, 11.65), (55.98, 18.33, 11.93), (55.98, 36.67, 11.93), (59.62, -36.67, 8.944), (59.9, -18.33, 8.006), (59.9, -36.67, 8.006), (59.62, 18.33, 8.944), (59.16, 18.33, 9.808), (58.54, 18.33, 10.57), (59.16, 4.441e-15, 9.808), (58.54, -18.33, 10.57), (58.54, 4.441e-15, 10.57), (57.78, 4.441e-15, 11.19), (57.78, -18.33, 11.19), (56.91, -18.33, 11.65), (36.67, -59.9, 8.006), (18.33, -59.9, 8.006), (4.441e-15, -59.9, 8.006), (4.441e-15, -59.62, 8.944), (-18.33, -59.62, 8.944), (-18.33, -59.16, 9.808), (-36.67, -59.16, 9.808), (-36.67, -58.54, 10.57), (-36.67, -57.78, 11.19), (-36.67, -56.91, 11.65), (-36.67, -55.98, 11.93), (-18.33, -55.98, 11.93), (4.441e-15, -55.98, 11.93), (4.441e-15, -56.91, 11.65), (18.33, -56.91, 11.65), (18.33, -57.78, 11.19), (36.67, -57.78, 11.19), (36.67, -58.54, 10.57), (36.67, -59.16, 9.808), (36.67, -59.62, 8.944), (36.67, -56.91, 11.65), (18.33, -55.98, 11.93), (36.67, -55.98, 11.93), (-36.67, -59.62, 8.944), (-18.33, -59.9, 8.006), (-36.67, -59.9, 8.006), (18.33, -59.62, 8.944), (18.33, -59.16, 9.808), (18.33, -58.54, 10.57), (4.441e-15, -59.16, 9.808), (-18.33, -58.54, 10.57), (4.441e-15, -58.54, 10.57), (4.441e-15, -57.78, 11.19), (-18.33, -57.78, 11.19), (-18.33, -56.91, 11.65), (-59.9, -36.67, 8.006), (-59.9, -18.33, 8.006), (-59.9, -4.441e-15, 8.006), (-59.62, -4.441e-15, 8.944), (-59.62, 18.33, 8.944), (-59.16, 18.33, 9.808), (-59.16, 36.67, 9.808), (-58.54, 36.67, 10.57), (-57.78, 36.67, 11.19), (-56.91, 36.67, 11.65), (-55.98, 36.67, 11.93), (-55.98, 18.33, 11.93), (-55.98, -4.441e-15, 11.93), (-56.91, -4.441e-15, 11.65), (-56.91, -18.33, 11.65), (-57.78, -18.33, 11.19), (-57.78, -36.67, 11.19), (-58.54, -36.67, 10.57), (-59.16, -36.67, 9.808), (-59.62, -36.67, 8.944), (-56.91, -36.67, 11.65), (-55.98, -18.33, 11.93), (-55.98, -36.67, 11.93), (-59.62, 36.67, 8.944), (-59.9, 18.33, 8.006), (-59.9, 36.67, 8.006), (-59.62, -18.33, 8.944), (-59.16, -18.33, 9.808), (-58.54, -18.33, 10.57), (-59.16, -4.441e-15, 9.808), (-58.54, 18.33, 10.57), (-58.54, -4.441e-15, 10.57), (-57.78, -4.441e-15, 11.19), (-57.78, 18.33, 11.19), (-56.91, 18.33, 11.65), (43.9, 2.978, 12.03), (44.64, 2.911, 12.03), (43.57, 6.109, 12.03), (45.33, 2.667, 12.03), (45.95, 2.26, 12.03), (43.03, 9.209, 12.03), (46.45, 1.714, 12.03), (42.26, 12.26, 12.03), (41.27, 15.25, 12.03), (40.08, 18.16, 12.03), (38.67, 20.98, 12.03), (37.08, 23.69, 12.03), (35.29, 26.28, 12.03), (33.32, 28.74, 12.03), (31.18, 31.05, 12.03), (28.88, 33.2, 12.03), (26.43, 35.18, 12.03), (23.85, 36.98, 12.03), (21.14, 38.59, 12.03), (18.33, 40.0, 12.03), (15.42, 41.21, 12.03), (12.43, 42.21, 12.03), (9.384, 42.99, 12.03), (6.286, 43.55, 12.03), (3.156, 43.89, 12.03), (0.0104, 44.0, 12.03), (-3.136, 43.89, 12.03), (-6.266, 43.55, 12.03), (-9.364, 42.99, 12.03), (-12.41, 42.21, 12.03), (-15.4, 41.22, 12.03), (-18.31, 40.01, 12.03), (-21.12, 38.6, 12.03), (-23.83, 36.99, 12.03), (-26.41, 35.19, 12.03), (-28.86, 33.21, 12.03), (-31.16, 31.06, 12.03), (-33.3, 28.76, 12.03), (-35.27, 26.3, 12.03), (-37.06, 23.71, 12.03), (-38.66, 21.0, 12.03), (-40.07, 18.18, 12.03), (-41.26, 15.27, 12.03), (-42.25, 12.28, 12.03), (-46.45, 1.736, 12.03), (-43.02, 9.229, 12.03), (-45.95, 2.282, 12.03), (-43.57, 6.129, 12.03), (-45.33, 2.689, 12.03), (-44.63, 2.932, 12.03), (46.8, 1.064, 12.03), (46.98, 0.3472, 12.03), (46.98, -0.3916, 12.03), (46.8, -1.108, 12.03), (46.45, -1.758, 12.03), (42.25, -12.3, 12.03), (41.26, -15.29, 12.03), (43.02, -9.248, 12.03), (45.95, -2.303, 12.03), (43.57, -6.149, 12.03), (45.33, -2.71, 12.03), (44.63, -2.953, 12.03), (43.9, -3.019, 12.03), (40.06, -18.2, 12.03), (38.66, -21.01, 12.03), (37.06, -23.72, 12.03), (35.27, -26.31, 12.03), (33.3, -28.77, 12.03), (31.15, -31.07, 12.03), (28.85, -33.22, 12.03), (26.4, -35.2, 12.03), (23.82, -36.99, 12.03), (21.12, -38.6, 12.03), (18.3, -40.01, 12.03), (15.4, -41.22, 12.03), (12.41, -42.21, 12.03), (9.361, -42.99, 12.03), (6.264, -43.55, 12.03), (3.135, -43.89, 12.03), (-0.0104, -44.0, 12.03), (-3.156, -43.89, 12.03), (-6.284, -43.55, 12.03), (-9.381, -42.99, 12.03), (-12.43, -42.21, 12.03), (-15.42, -41.21, 12.03), (-18.32, -40.0, 12.03), (-21.13, -38.59, 12.03), (-23.84, -36.98, 12.03), (-26.42, -35.18, 12.03), (-28.87, -33.21, 12.03), (-31.17, -31.06, 12.03), (-33.31, -28.75, 12.03), (-35.28, -26.3, 12.03), (-37.07, -23.71, 12.03), (-38.67, -21.0, 12.03), (-40.07, -18.18, 12.03), (-41.27, -15.27, 12.03), (-42.25, -12.28, 12.03), (-46.45, -1.736, 12.03), (-46.8, -1.086, 12.03), (-43.02, -9.227, 12.03), (-45.95, -2.282, 12.03), (-43.57, -6.128, 12.03), (-45.33, -2.689, 12.03), (-44.63, -2.932, 12.03), (-43.9, -2.998, 12.03), (-46.98, -0.3694, 12.03), (-46.98, 0.3694, 12.03), (-46.8, 1.086, 12.03), (-43.9, 2.998, 12.03)], [], [(0, 1, 2), (2, 1, 3), (2, 3, 4), (4, 3, 5), (5, 3, 6), (6, 3, 7), (7, 3, 8), (8, 3, 9), (9, 3, 10), (10, 3, 11), (11, 3, 12), (12, 3, 13), (13, 3, 14), (13, 14, 15), (15, 14, 16), (16, 14, 17), (17, 14, 18), (18, 14, 19), (19, 14, 20), (20, 14, 21), (21, 14, 22), (22, 14, 23), (22, 23, 24), (24, 23, 25), (24, 25, 26), (26, 25, 27), (26, 27, 28), (28, 27, 29), (28, 29, 30), (0, 31, 1), (1, 31, 32), (1, 32, 33), (33, 34, 1), (1, 34, 35), (1, 35, 36), (36, 37, 1), (1, 37, 38), (1, 38, 39), (1, 39, 40), (40, 39, 41), (40, 41, 42), (42, 43, 40), (40, 43, 44), (40, 44, 45), (45, 46, 40), (40, 46, 47), (40, 47, 22), (24, 40, 22), (29, 48, 30), (30, 48, 49), (50, 7, 51), (51, 7, 8), (51, 8, 9), (7, 50, 6), (6, 50, 52), (6, 52, 5), (5, 52, 4), (4, 52, 53), (4, 53, 2), (2, 53, 0), (0, 53, 54), (0, 54, 31), (31, 54, 32), (32, 54, 55), (32, 55, 33), (33, 55, 56), (33, 56, 34), (34, 56, 35), (35, 56, 57), (35, 57, 36), (36, 57, 58), (36, 58, 37), (37, 58, 59), (37, 59, 38), (38, 59, 39), (39, 59, 60), (39, 60, 41), (41, 60, 61), (41, 61, 42), (42, 61, 62), (42, 62, 43), (43, 62, 44), (44, 62, 63), (44, 63, 45), (45, 63, 64), (45, 64, 46), (46, 64, 47), (47, 64, 65), (47, 65, 22), (22, 65, 21), (21, 65, 66), (21, 66, 20), (20, 66, 19), (19, 66, 67), (19, 67, 18), (18, 67, 68), (18, 68, 17), (17, 68, 16), (16, 68, 69), (16, 69, 15), (15, 69, 70), (15, 70, 13), (13, 70, 71), (13, 71, 12), (12, 71, 11), (11, 71, 72), (11, 72, 10), (10, 72, 73), (10, 73, 9), (9, 73, 51), (50, 51, 3), (3, 51, 73), (3, 73, 72), (72, 71, 3), (3, 71, 74), (74, 71, 70), (74, 70, 69), (69, 68, 74), (74, 68, 67), (74, 67, 66), (65, 75, 66), (66, 75, 76), (66, 76, 77), (64, 78, 65), (65, 78, 79), (65, 79, 75), (63, 80, 64), (64, 80, 81), (64, 81, 82), (63, 62, 80), (80, 62, 61), (80, 61, 60), (60, 59, 80), (80, 59, 1), (1, 59, 58), (1, 58, 57), (57, 56, 1), (1, 56, 55), (1, 55, 54), (54, 53, 1), (1, 53, 3), (3, 53, 52), (3, 52, 50), (82, 78, 64), (77, 74, 66), (48, 29, 83), (83, 29, 27), (83, 27, 84), (84, 27, 25), (84, 25, 85), (85, 25, 23), (85, 23, 86), (86, 23, 14), (83, 87, 48), (48, 87, 49), (49, 87, 88), (49, 88, 30), (30, 88, 28), (28, 88, 89), (28, 89, 26), (26, 89, 90), (26, 90, 24), (24, 90, 40), (40, 90, 91), (92, 74, 93), (93, 74, 77), (93, 77, 94), (94, 77, 76), (94, 76, 95), (95, 76, 75), (95, 75, 96), (96, 75, 79), (96, 79, 97), (97, 79, 78), (97, 78, 98), (98, 78, 82), (98, 82, 99), (99, 82, 81), (99, 81, 100), (100, 81, 80), (80, 1, 100), (100, 1, 101), (100, 101, 102), (102, 101, 103), (101, 1, 104), (104, 1, 40), (104, 40, 105), (105, 40, 91), (106, 107, 108), (108, 107, 109), (108, 109, 110), (110, 109, 111), (111, 109, 112), (111, 112, 113), (113, 112, 114), (113, 114, 115), (115, 114, 116), (106, 117, 107), (107, 117, 118), (107, 118, 119), (119, 120, 107), (107, 120, 121), (107, 121, 122), (122, 123, 107), (107, 123, 124), (124, 123, 125), (124, 125, 126), (126, 127, 124), (124, 127, 128), (124, 128, 129), (129, 130, 124), (124, 130, 131), (124, 131, 132), (132, 133, 124), (124, 133, 134), (124, 134, 135), (135, 134, 136), (135, 136, 137), (137, 138, 135), (135, 138, 139), (135, 139, 140), (140, 141, 135), (135, 141, 142), (135, 142, 143), (143, 144, 135), (135, 144, 145), (135, 145, 146), (146, 145, 147), (146, 147, 148), (148, 149, 146), (146, 149, 150), (146, 150, 151), (151, 152, 146), (146, 152, 153), (146, 153, 108), (110, 146, 108), (154, 121, 155), (155, 121, 120), (155, 120, 119), (121, 154, 122), (122, 154, 156), (122, 156, 123), (123, 156, 157), (123, 157, 125), (125, 157, 126), (126, 157, 158), (126, 158, 127), (127, 158, 159), (127, 159, 128), (128, 159, 160), (128, 160, 129), (129, 160, 130), (130, 160, 161), (130, 161, 131), (131, 161, 162), (131, 162, 132), (132, 162, 133), (133, 162, 163), (133, 163, 134), (134, 163, 136), (136, 163, 164), (136, 164, 137), (137, 164, 138), (138, 164, 165), (138, 165, 139), (139, 165, 166), (139, 166, 140), (140, 166, 141), (141, 166, 167), (141, 167, 142), (142, 167, 168), (142, 168, 143), (143, 168, 169), (143, 169, 144), (144, 169, 145), (145, 169, 170), (145, 170, 147), (147, 170, 171), (147, 171, 148), (148, 171, 172), (148, 172, 149), (149, 172, 150), (150, 172, 173), (150, 173, 151), (151, 173, 174), (151, 174, 152), (152, 174, 153), (153, 174, 175), (153, 175, 108), (108, 175, 106), (106, 175, 176), (106, 176, 117), (117, 176, 118), (118, 176, 177), (118, 177, 119), (119, 177, 155), (154, 155, 178), (178, 155, 177), (178, 177, 176), (175, 179, 176), (176, 179, 180), (176, 180, 181), (174, 182, 175), (175, 182, 183), (175, 183, 179), (173, 184, 174), (174, 184, 185), (174, 185, 186), (173, 172, 184), (184, 172, 171), (184, 171, 170), (170, 169, 184), (184, 169, 135), (135, 169, 168), (135, 168, 167), (167, 166, 135), (135, 166, 165), (135, 165, 164), (164, 163, 135), (135, 163, 124), (124, 163, 162), (124, 162, 161), (161, 160, 124), (124, 160, 159), (124, 159, 158), (158, 157, 124), (124, 157, 178), (178, 157, 156), (178, 156, 154), (186, 182, 174), (181, 178, 176), (115, 116, 187), (187, 116, 188), (188, 116, 189), (189, 116, 114), (189, 114, 190), (190, 114, 112), (190, 112, 191), (191, 112, 109), (191, 109, 192), (192, 109, 107), (189, 193, 188), (188, 193, 187), (187, 193, 194), (187, 194, 115), (115, 194, 113), (113, 194, 195), (113, 195, 111), (111, 195, 196), (111, 196, 110), (110, 196, 146), (146, 196, 197), (198, 178, 199), (199, 178, 181), (199, 181, 200), (200, 181, 180), (200, 180, 201), (201, 180, 179), (201, 179, 202), (202, 179, 183), (202, 183, 203), (203, 183, 182), (203, 182, 204), (204, 182, 186), (204, 186, 205), (205, 186, 185), (205, 185, 206), (206, 185, 184), (74, 92, 3), (3, 92, 206), (3, 206, 135), (135, 206, 184), (3, 135, 14), (14, 135, 146), (14, 146, 86), (86, 146, 197), (207, 208, 209), (209, 208, 101), (209, 101, 210), (210, 101, 211), (211, 101, 212), (212, 101, 213), (213, 101, 214), (214, 101, 215), (215, 101, 216), (216, 101, 217), (217, 101, 218), (218, 101, 219), (219, 101, 104), (219, 104, 220), (220, 104, 221), (221, 104, 222), (222, 104, 223), (223, 104, 224), (224, 104, 225), (225, 104, 226), (226, 104, 227), (227, 104, 228), (227, 228, 229), (229, 228, 230), (230, 228, 231), (230, 231, 232), (232, 231, 233), (232, 233, 234), (234, 233, 235), (207, 236, 208), (208, 236, 237), (208, 237, 238), (238, 239, 208), (208, 239, 240), (208, 240, 241), (241, 242, 208), (208, 242, 243), (208, 243, 244), (208, 244, 245), (245, 244, 246), (245, 246, 247), (247, 248, 245), (245, 248, 249), (245, 249, 250), (250, 251, 245), (245, 251, 252), (245, 252, 227), (229, 245, 227), (235, 253, 234), (234, 253, 254), (255, 240, 256), (256, 240, 239), (256, 239, 238), (240, 255, 241), (241, 255, 257), (241, 257, 242), (242, 257, 258), (242, 258, 243), (243, 258, 244), (244, 258, 259), (244, 259, 246), (246, 259, 260), (246, 260, 247), (247, 260, 261), (247, 261, 248), (248, 261, 249), (249, 261, 262), (249, 262, 250), (250, 262, 263), (250, 263, 251), (251, 263, 252), (252, 263, 264), (252, 264, 227), (227, 264, 226), (226, 264, 265), (226, 265, 225), (225, 265, 224), (224, 265, 266), (224, 266, 223), (223, 266, 267), (223, 267, 222), (222, 267, 221), (221, 267, 268), (221, 268, 220), (220, 268, 269), (220, 269, 219), (219, 269, 270), (219, 270, 218), (218, 270, 217), (217, 270, 271), (217, 271, 216), (216, 271, 272), (216, 272, 215), (215, 272, 273), (215, 273, 214), (214, 273, 213), (213, 273, 274), (213, 274, 212), (212, 274, 275), (212, 275, 211), (211, 275, 210), (210, 275, 276), (210, 276, 209), (209, 276, 207), (207, 276, 277), (207, 277, 236), (236, 277, 237), (237, 277, 278), (237, 278, 238), (238, 278, 256), (255, 256, 208), (208, 256, 278), (208, 278, 277), (277, 276, 208), (208, 276, 101), (101, 276, 275), (101, 275, 274), (274, 273, 101), (101, 273, 272), (101, 272, 271), (271, 270, 101), (101, 270, 103), (103, 270, 269), (103, 269, 268), (268, 267, 103), (103, 267, 266), (103, 266, 265), (264, 279, 265), (265, 279, 280), (265, 280, 281), (263, 282, 264), (264, 282, 283), (264, 283, 279), (262, 284, 263), (263, 284, 285), (263, 285, 286), (262, 261, 284), (284, 261, 260), (284, 260, 259), (259, 258, 284), (284, 258, 208), (208, 258, 257), (208, 257, 255), (286, 282, 263), (281, 103, 265), (284, 208, 287), (287, 208, 288), (287, 288, 289), (289, 288, 290), (288, 208, 291), (291, 208, 245), (291, 245, 292), (292, 245, 293), (293, 245, 294), (294, 245, 229), (294, 229, 230), (294, 230, 295), (295, 230, 232), (295, 232, 296), (296, 232, 234), (296, 234, 254), (296, 254, 297), (297, 254, 253), (297, 253, 298), (298, 253, 235), (298, 235, 233), (298, 233, 299), (299, 233, 231), (299, 231, 300), (300, 231, 228), (300, 228, 105), (105, 228, 104), (301, 291, 302), (302, 291, 303), (302, 303, 304), (304, 303, 305), (304, 305, 306), (306, 305, 307), (306, 307, 308), (308, 307, 309), (308, 309, 310), (301, 311, 291), (291, 311, 312), (291, 312, 313), (313, 314, 291), (291, 314, 315), (291, 315, 316), (316, 317, 291), (291, 317, 288), (288, 317, 318), (288, 318, 319), (319, 320, 288), (288, 320, 321), (288, 321, 322), (322, 323, 288), (288, 323, 324), (288, 324, 325), (325, 326, 288), (288, 326, 327), (288, 327, 328), (328, 327, 329), (328, 329, 330), (330, 331, 328), (328, 331, 332), (328, 332, 333), (333, 334, 328), (328, 334, 335), (328, 335, 336), (336, 337, 328), (328, 337, 338), (328, 338, 339), (339, 338, 340), (339, 340, 341), (341, 342, 339), (339, 342, 343), (339, 343, 344), (344, 345, 339), (339, 345, 346), (339, 346, 302), (304, 339, 302), (310, 309, 347), (347, 309, 348), (349, 343, 350), (350, 343, 342), (350, 342, 341), (343, 349, 344), (344, 349, 351), (344, 351, 345), (345, 351, 346), (346, 351, 352), (346, 352, 302), (302, 352, 301), (301, 352, 353), (301, 353, 311), (311, 353, 312), (312, 353, 354), (312, 354, 313), (313, 354, 355), (313, 355, 314), (314, 355, 315), (315, 355, 356), (315, 356, 316), (316, 356, 357), (316, 357, 317), (317, 357, 358), (317, 358, 318), (318, 358, 319), (319, 358, 359), (319, 359, 320), (320, 359, 360), (320, 360, 321), (321, 360, 361), (321, 361, 322), (322, 361, 323), (323, 361, 362), (323, 362, 324), (324, 362, 363), (324, 363, 325), (325, 363, 326), (326, 363, 364), (326, 364, 327), (327, 364, 329), (329, 364, 365), (329, 365, 330), (330, 365, 331), (331, 365, 366), (331, 366, 332), (332, 366, 367), (332, 367, 333), (333, 367, 334), (334, 367, 368), (334, 368, 335), (335, 368, 369), (335, 369, 336), (336, 369, 370), (336, 370, 337), (337, 370, 338), (338, 370, 371), (338, 371, 340), (340, 371, 372), (340, 372, 341), (341, 372, 350), (349, 350, 373), (373, 350, 372), (373, 372, 371), (371, 370, 373), (373, 370, 328), (328, 370, 369), (328, 369, 368), (368, 367, 328), (328, 367, 366), (328, 366, 365), (365, 364, 328), (328, 364, 288), (288, 364, 363), (288, 363, 362), (362, 361, 288), (288, 361, 360), (288, 360, 359), (359, 358, 288), (288, 358, 290), (290, 358, 357), (290, 357, 356), (356, 355, 290), (290, 355, 354), (290, 354, 353), (352, 374, 353), (353, 374, 375), (353, 375, 376), (351, 377, 352), (352, 377, 378), (352, 378, 374), (349, 373, 351), (351, 373, 379), (351, 379, 380), (380, 377, 351), (376, 290, 353), (178, 198, 124), (124, 198, 381), (124, 381, 328), (328, 381, 373), (124, 328, 107), (107, 328, 339), (107, 339, 192), (192, 339, 382), (382, 339, 383), (383, 339, 304), (383, 304, 306), (383, 306, 384), (384, 306, 308), (384, 308, 385), (385, 308, 310), (385, 310, 347), (385, 347, 386), (386, 347, 348), (386, 348, 387), (387, 348, 309), (387, 309, 307), (387, 307, 388), (388, 307, 305), (388, 305, 389), (389, 305, 303), (389, 303, 292), (292, 303, 291), (289, 290, 390), (390, 290, 376), (390, 376, 391), (391, 376, 375), (391, 375, 392), (392, 375, 374), (392, 374, 393), (393, 374, 378), (393, 378, 394), (394, 378, 377), (394, 377, 395), (395, 377, 380), (395, 380, 396), (396, 380, 379), (396, 379, 381), (381, 379, 373), (102, 103, 397), (397, 103, 281), (397, 281, 398), (398, 281, 280), (398, 280, 399), (399, 280, 279), (399, 279, 400), (400, 279, 283), (400, 283, 401), (401, 283, 282), (401, 282, 402), (402, 282, 286), (402, 286, 403), (403, 286, 285), (403, 285, 287), (287, 285, 284), (406, 407, 408), (408, 407, 409), (408, 409, 404), (405, 415, 416), (405, 416, 417), (417, 416, 418), (418, 416, 419), (419, 416, 420), (419, 420, 421), (421, 420, 422), (421, 422, 423), (423, 422, 424), (423, 424, 425), (425, 424, 426), (425, 426, 427), (427, 426, 428), (427, 428, 406), (406, 428, 407), (410, 409, 407), (410, 407, 428), (411, 410, 428), (411, 428, 426), (412, 411, 426), (412, 426, 424), (413, 412, 424), (413, 424, 422), (414, 413, 422), (414, 422, 420), (415, 414, 420), (415, 420, 416), (431, 432, 433), (433, 432, 434), (433, 434, 429), (430, 440, 441), (430, 441, 442), (442, 441, 443), (443, 441, 444), (444, 441, 445), (444, 445, 446), (446, 445, 447), (446, 447, 448), (448, 447, 449), (448, 449, 450), (450, 449, 451), (450, 451, 452), (452, 451, 453), (452, 453, 431), (431, 453, 432), (435, 434, 432), (435, 432, 453), (436, 435, 453), (436, 453, 451), (437, 436, 451), (437, 451, 449), (438, 437, 449), (438, 449, 447), (439, 438, 447), (439, 447, 445), (440, 439, 445), (440, 445, 441), (456, 457, 458), (458, 457, 459), (458, 459, 454), (455, 465, 466), (455, 466, 467), (467, 466, 468), (468, 466, 469), (469, 466, 470), (469, 470, 471), (471, 470, 472), (471, 472, 473), (473, 472, 474), (473, 474, 475), (475, 474, 476), (475, 476, 477), (477, 476, 478), (477, 478, 456), (456, 478, 457), (460, 459, 457), (460, 457, 478), (461, 460, 478), (461, 478, 476), (462, 461, 476), (462, 476, 474), (463, 462, 474), (463, 474, 472), (464, 463, 472), (464, 472, 470), (465, 464, 470), (465, 470, 466), (481, 482, 483), (483, 482, 484), (483, 484, 479), (480, 490, 491), (480, 491, 492), (492, 491, 493), (493, 491, 494), (494, 491, 495), (494, 495, 496), (496, 495, 497), (496, 497, 498), (498, 497, 499), (498, 499, 500), (500, 499, 501), (500, 501, 502), (502, 501, 503), (502, 503, 481), (481, 503, 482), (485, 484, 482), (485, 482, 503), (486, 485, 503), (486, 503, 501), (487, 486, 501), (487, 501, 499), (488, 487, 499), (488, 499, 497), (489, 488, 497), (489, 497, 495), (490, 489, 495), (490, 495, 491), (404, 455, 408), (408, 455, 467), (454, 480, 458), (458, 480, 492), (418, 394, 417), (417, 394, 395), (417, 395, 396), (418, 419, 394), (394, 419, 421), (394, 421, 393), (393, 421, 423), (393, 423, 425), (393, 425, 392), (392, 425, 427), (392, 427, 406), (406, 408, 392), (392, 408, 391), (391, 408, 390), (390, 408, 289), (289, 408, 467), (289, 467, 287), (287, 467, 403), (403, 467, 402), (402, 467, 401), (401, 467, 468), (401, 468, 469), (469, 471, 401), (401, 471, 400), (400, 471, 473), (400, 473, 475), (400, 475, 399), (399, 475, 477), (399, 477, 456), (456, 458, 399), (399, 458, 398), (398, 458, 397), (397, 458, 102), (102, 458, 492), (102, 492, 100), (100, 492, 99), (99, 492, 98), (98, 492, 97), (97, 492, 493), (97, 493, 494), (494, 496, 97), (97, 496, 96), (96, 496, 498), (96, 498, 500), (96, 500, 95), (95, 500, 502), (95, 502, 481), (481, 483, 95), (95, 483, 94), (94, 483, 93), (93, 483, 92), (92, 483, 442), (92, 442, 206), (206, 442, 205), (205, 442, 204), (204, 442, 203), (203, 442, 443), (203, 443, 444), (444, 446, 203), (203, 446, 202), (202, 446, 448), (202, 448, 450), (202, 450, 201), (201, 450, 452), (201, 452, 431), (431, 433, 201), (201, 433, 200), (200, 433, 199), (199, 433, 198), (198, 433, 381), (381, 433, 417), (381, 417, 396), (298, 299, 544, 543), (436, 437, 1160, 1159), (190, 191, 523, 522), (296, 297, 542, 541), (465, 455, 1209, 1236), (409, 410, 1085, 1084), (455, 404, 1048, 1209), (437, 438, 1161, 1160), (412, 413, 1088, 1087), (435, 436, 1159, 1158), (489, 490, 1344, 1343), (459, 460, 1231, 1230), (464, 465, 1236, 1235), (463, 464, 1235, 1234), (197, 196, 531, 532), (195, 194, 529, 530), (454, 459, 1230, 1181), (91, 90, 514, 515), (193, 189, 521, 528), (413, 414, 1089, 1088), (415, 405, 1062, 1090), (295, 296, 541, 540), (86, 197, 532, 507), (387, 388, 559, 558), (479, 484, 1338, 1301), (85, 86, 507, 506), (461, 462, 1233, 1232), (88, 87, 511, 512), (191, 192, 524, 523), (430, 479, 1301, 1135), (411, 412, 1087, 1086), (388, 389, 560, 559), (462, 463, 1234, 1233), (382, 383, 554, 553), (484, 485, 1339, 1338), (488, 489, 1343, 1342), (410, 411, 1086, 1085), (189, 190, 522, 521), (439, 440, 1163, 1162), (385, 386, 557, 556), (487, 488, 1342, 1341), (404, 409, 1084, 1048), (383, 384, 555, 554), (89, 88, 512, 513), (384, 385, 556, 555), (389, 292, 537, 560), (87, 83, 504, 511), (90, 89, 513, 514), (438, 439, 1162, 1161), (485, 486, 1340, 1339), (440, 430, 1135, 1163), (293, 294, 539, 538), (429, 434, 1157, 1108), (194, 193, 528, 529), (490, 480, 1316, 1344), (434, 435, 1158, 1157), (294, 295, 540, 539), (83, 84, 505, 504), (414, 415, 1090, 1089), (292, 293, 538, 537), (460, 461, 1232, 1231), (84, 85, 506, 505), (405, 429, 1108, 1062), (486, 487, 1341, 1340), (105, 91, 515, 520), (480, 454, 1181, 1316), (386, 387, 558, 557), (297, 298, 543, 542), (196, 195, 530, 531), (299, 300, 545, 544), (300, 105, 520, 545), (192, 382, 553, 524), (442, 483, 430), (430, 483, 479), (417, 433, 405), (405, 433, 429), (507, 508, 506), (506, 508, 505), (508, 509, 505), (505, 509, 504), (509, 510, 504), (504, 510, 511), (515, 514, 516), (516, 514, 517), (517, 514, 513), (517, 513, 518), (518, 513, 512), (518, 512, 519), (519, 512, 511), (519, 511, 510), (524, 525, 523), (523, 525, 522), (525, 526, 522), (522, 526, 521), (526, 527, 521), (521, 527, 528), (532, 531, 533), (533, 531, 534), (534, 531, 530), (534, 530, 535), (535, 530, 529), (535, 529, 536), (536, 529, 528), (536, 528, 527), (520, 546, 545), (545, 546, 544), (546, 547, 544), (544, 547, 543), (547, 548, 543), (543, 548, 542), (548, 549, 542), (542, 549, 541), (549, 550, 541), (541, 550, 540), (550, 551, 540), (540, 551, 539), (551, 552, 539), (539, 552, 538), (537, 561, 560), (560, 561, 559), (561, 562, 559), (559, 562, 558), (562, 563, 558), (558, 563, 557), (563, 564, 557), (557, 564, 556), (564, 565, 556), (556, 565, 555), (565, 566, 555), (555, 566, 554), (566, 567, 554), (554, 567, 553), (525, 524, 568), (568, 524, 569), (568, 569, 570), (570, 569, 571), (570, 571, 572), (572, 571, 573), (572, 573, 574), (574, 573, 575), (574, 575, 576), (576, 575, 577), (576, 577, 578), (578, 577, 579), (578, 579, 580), (580, 579, 581), (580, 581, 582), (582, 581, 583), (582, 583, 584), (582, 584, 585), (585, 584, 586), (585, 586, 587), (587, 586, 588), (587, 588, 589), (589, 588, 590), (589, 590, 591), (591, 590, 592), (591, 592, 593), (593, 592, 594), (593, 594, 595), (595, 594, 596), (595, 596, 597), (597, 596, 598), (597, 598, 599), (599, 598, 600), (599, 600, 527), (527, 600, 536), (536, 600, 601), (536, 601, 535), (535, 601, 602), (535, 602, 603), (603, 602, 604), (603, 604, 534), (534, 604, 605), (534, 605, 533), (533, 605, 532), (532, 605, 606), (532, 606, 607), (607, 606, 608), (608, 606, 609), (608, 609, 610), (610, 609, 611), (610, 611, 612), (612, 611, 592), (612, 592, 590), (588, 613, 590), (590, 613, 612), (613, 610, 612), (534, 535, 603), (599, 527, 614), (614, 527, 526), (614, 526, 615), (615, 526, 525), (615, 525, 568), (599, 614, 615), (615, 568, 616), (616, 568, 570), (616, 570, 617), (617, 570, 572), (617, 572, 618), (618, 572, 574), (618, 574, 619), (619, 574, 576), (619, 576, 620), (620, 576, 578), (620, 578, 621), (621, 578, 580), (621, 580, 585), (585, 580, 582), (597, 599, 616), (616, 599, 615), (597, 616, 617), (602, 601, 600), (602, 600, 598), (595, 597, 617), (595, 617, 618), (602, 598, 622), (622, 598, 596), (622, 596, 623), (623, 596, 594), (623, 594, 611), (611, 594, 592), (593, 595, 618), (593, 618, 619), (602, 622, 604), (604, 622, 624), (604, 624, 606), (606, 624, 609), (624, 622, 623), (606, 605, 604), (591, 593, 619), (591, 619, 620), (609, 624, 623), (609, 623, 611), (589, 591, 620), (589, 620, 621), (587, 589, 621), (587, 621, 585), (625, 626, 537), (537, 626, 627), (537, 627, 561), (561, 627, 562), (562, 627, 628), (562, 628, 563), (563, 628, 629), (563, 629, 630), (630, 629, 631), (630, 631, 632), (632, 631, 633), (632, 633, 634), (634, 633, 635), (634, 635, 636), (636, 635, 637), (636, 637, 638), (638, 637, 639), (638, 639, 640), (625, 641, 626), (626, 641, 642), (626, 642, 643), (643, 642, 644), (643, 644, 645), (645, 644, 646), (645, 646, 647), (647, 646, 648), (647, 648, 649), (649, 648, 650), (649, 650, 651), (651, 650, 652), (651, 652, 653), (653, 652, 654), (653, 654, 655), (641, 656, 642), (642, 656, 644), (644, 656, 657), (657, 656, 658), (657, 658, 659), (659, 658, 660), (659, 660, 661), (661, 660, 662), (661, 662, 663), (663, 662, 664), (663, 664, 665), (660, 664, 662), (663, 665, 666), (666, 665, 667), (666, 667, 668), (666, 668, 669), (669, 668, 670), (669, 670, 652), (652, 670, 654), (653, 655, 671), (671, 655, 672), (671, 672, 637), (637, 672, 639), (638, 640, 673), (673, 640, 553), (673, 553, 567), (673, 567, 674), (674, 567, 566), (674, 566, 675), (675, 566, 565), (675, 565, 634), (634, 565, 632), (565, 564, 632), (632, 564, 630), (564, 563, 630), (651, 653, 676), (676, 653, 671), (676, 671, 635), (635, 671, 637), (649, 651, 677), (677, 651, 676), (677, 676, 633), (633, 676, 635), (647, 649, 678), (678, 649, 677), (678, 677, 631), (631, 677, 633), (645, 647, 679), (679, 647, 678), (679, 678, 629), (629, 678, 631), (643, 645, 680), (680, 645, 679), (680, 679, 628), (628, 679, 629), (626, 643, 627), (627, 643, 680), (627, 680, 628), (657, 659, 644), (644, 659, 646), (659, 661, 646), (646, 661, 648), (669, 652, 650), (650, 648, 681), (681, 648, 661), (681, 661, 663), (666, 669, 681), (681, 669, 650), (666, 681, 663), (675, 634, 636), (673, 674, 638), (638, 674, 636), (674, 675, 636), (640, 682, 553), (553, 682, 683), (553, 683, 684), (684, 683, 685), (684, 685, 686), (686, 685, 687), (686, 687, 573), (573, 687, 575), (575, 687, 688), (575, 688, 577), (577, 688, 689), (577, 689, 579), (579, 689, 690), (579, 690, 581), (581, 690, 691), (581, 691, 583), (583, 691, 692), (583, 692, 693), (693, 692, 694), (693, 694, 695), (695, 694, 696), (695, 696, 654), (654, 696, 655), (655, 696, 697), (655, 697, 672), (672, 697, 698), (672, 698, 639), (639, 698, 699), (639, 699, 640), (640, 699, 682), (654, 670, 695), (695, 670, 700), (695, 700, 693), (693, 700, 667), (693, 667, 583), (670, 668, 700), (700, 668, 667), (573, 571, 686), (686, 571, 701), (686, 701, 684), (684, 701, 524), (684, 524, 553), (571, 569, 701), (701, 569, 524), (683, 682, 702), (702, 682, 699), (702, 699, 703), (703, 699, 698), (703, 698, 704), (704, 698, 697), (704, 697, 705), (705, 697, 696), (705, 696, 694), (683, 702, 685), (685, 702, 706), (685, 706, 687), (687, 706, 688), (706, 702, 703), (706, 703, 707), (707, 703, 704), (707, 704, 708), (708, 704, 705), (708, 705, 709), (709, 705, 694), (709, 694, 692), (689, 688, 707), (707, 688, 706), (689, 707, 708), (690, 689, 708), (690, 708, 709), (691, 690, 709), (691, 709, 692), (710, 515, 711), (711, 515, 516), (711, 516, 712), (712, 516, 517), (712, 517, 713), (713, 517, 518), (713, 518, 714), (714, 518, 715), (714, 715, 716), (716, 715, 717), (716, 717, 718), (718, 717, 719), (718, 719, 720), (720, 719, 721), (720, 721, 722), (722, 721, 723), (722, 723, 724), (724, 723, 725), (724, 725, 726), (726, 725, 727), (727, 725, 728), (727, 728, 729), (729, 728, 730), (729, 730, 731), (731, 730, 732), (731, 732, 733), (733, 732, 734), (733, 734, 735), (735, 734, 507), (507, 734, 736), (507, 736, 508), (508, 736, 509), (509, 736, 737), (509, 737, 510), (510, 737, 738), (510, 738, 739), (739, 738, 717), (739, 717, 715), (518, 519, 715), (715, 519, 739), (519, 510, 739), (733, 729, 731), (724, 726, 740), (740, 726, 741), (740, 741, 742), (742, 741, 743), (742, 743, 744), (744, 743, 745), (744, 745, 746), (744, 746, 747), (747, 746, 748), (747, 748, 749), (749, 748, 750), (749, 750, 751), (751, 750, 752), (751, 752, 753), (753, 752, 754), (753, 754, 755), (755, 754, 756), (755, 756, 757), (757, 756, 710), (757, 710, 711), (757, 711, 712), (712, 713, 758), (758, 713, 714), (758, 714, 759), (759, 714, 716), (759, 716, 760), (760, 716, 718), (760, 718, 761), (761, 718, 720), (761, 720, 762), (762, 720, 722), (762, 722, 763), (763, 722, 724), (763, 724, 742), (742, 724, 740), (755, 757, 758), (758, 757, 712), (755, 758, 759), (719, 717, 738), (738, 737, 764), (764, 737, 765), (764, 765, 766), (766, 765, 732), (766, 732, 730), (753, 755, 759), (753, 759, 760), (732, 765, 736), (736, 765, 737), (734, 732, 736), (721, 719, 764), (764, 719, 738), (721, 764, 766), (751, 753, 760), (751, 760, 761), (723, 721, 766), (723, 766, 730), (749, 751, 761), (749, 761, 762), (725, 723, 730), (728, 725, 730), (747, 749, 762), (747, 762, 763), (744, 747, 763), (744, 763, 742), (607, 767, 532), (532, 767, 768), (532, 768, 769), (769, 768, 770), (769, 770, 771), (771, 770, 772), (771, 772, 729), (729, 772, 727), (727, 772, 773), (727, 773, 726), (726, 773, 774), (726, 774, 741), (741, 774, 775), (741, 775, 743), (743, 775, 776), (743, 776, 745), (745, 776, 777), (745, 777, 778), (778, 777, 779), (778, 779, 780), (780, 779, 781), (780, 781, 588), (588, 781, 613), (613, 781, 782), (613, 782, 610), (610, 782, 783), (610, 783, 608), (608, 783, 784), (608, 784, 607), (607, 784, 767), (588, 586, 780), (780, 586, 785), (780, 785, 778), (778, 785, 583), (778, 583, 745), (586, 584, 785), (785, 584, 583), (729, 733, 771), (771, 733, 786), (771, 786, 769), (769, 786, 507), (769, 507, 532), (733, 735, 786), (786, 735, 507), (768, 767, 787), (787, 767, 784), (787, 784, 788), (788, 784, 783), (788, 783, 789), (789, 783, 782), (789, 782, 790), (790, 782, 781), (790, 781, 779), (768, 787, 770), (770, 787, 791), (770, 791, 772), (772, 791, 773), (791, 787, 788), (791, 788, 792), (792, 788, 789), (792, 789, 793), (793, 789, 790), (793, 790, 794), (794, 790, 779), (794, 779, 777), (774, 773, 792), (792, 773, 791), (774, 792, 793), (775, 774, 793), (775, 793, 794), (776, 775, 794), (776, 794, 777), (546, 520, 795), (795, 520, 796), (795, 796, 797), (797, 796, 798), (797, 798, 799), (799, 798, 800), (799, 800, 801), (801, 800, 802), (801, 802, 803), (803, 802, 804), (803, 804, 805), (805, 804, 806), (805, 806, 807), (807, 806, 808), (807, 808, 809), (809, 808, 810), (809, 810, 811), (809, 811, 812), (812, 811, 813), (812, 813, 814), (814, 813, 815), (814, 815, 816), (816, 815, 817), (816, 817, 818), (818, 817, 819), (818, 819, 820), (820, 819, 821), (820, 821, 822), (822, 821, 823), (822, 823, 824), (824, 823, 825), (824, 825, 826), (826, 825, 827), (826, 827, 548), (548, 827, 549), (549, 827, 828), (549, 828, 550), (550, 828, 829), (550, 829, 830), (830, 829, 831), (830, 831, 832), (832, 831, 833), (832, 833, 538), (538, 833, 834), (834, 833, 835), (835, 833, 836), (835, 836, 837), (837, 836, 838), (837, 838, 839), (839, 838, 819), (839, 819, 817), (815, 840, 817), (817, 840, 839), (840, 837, 839), (538, 552, 832), (832, 552, 551), (832, 551, 830), (830, 551, 550), (826, 548, 841), (841, 548, 547), (841, 547, 842), (842, 547, 546), (842, 546, 795), (826, 841, 842), (842, 795, 843), (843, 795, 797), (843, 797, 844), (844, 797, 799), (844, 799, 845), (845, 799, 801), (845, 801, 846), (846, 801, 803), (846, 803, 847), (847, 803, 805), (847, 805, 848), (848, 805, 807), (848, 807, 812), (812, 807, 809), (824, 826, 843), (843, 826, 842), (824, 843, 844), (829, 828, 827), (829, 827, 825), (822, 824, 844), (822, 844, 845), (829, 825, 849), (849, 825, 823), (849, 823, 850), (850, 823, 821), (850, 821, 838), (838, 821, 819), (820, 822, 845), (820, 845, 846), (829, 849, 831), (831, 849, 851), (831, 851, 833), (833, 851, 836), (851, 849, 850), (818, 820, 846), (818, 846, 847), (836, 851, 850), (836, 850, 838), (816, 818, 847), (816, 847, 848), (814, 816, 848), (814, 848, 812), (834, 852, 538), (538, 852, 853), (538, 853, 854), (854, 853, 855), (854, 855, 856), (856, 855, 857), (856, 857, 656), (656, 857, 658), (658, 857, 858), (658, 858, 660), (660, 858, 859), (660, 859, 664), (664, 859, 860), (664, 860, 665), (665, 860, 861), (665, 861, 667), (667, 861, 862), (667, 862, 863), (863, 862, 864), (863, 864, 865), (865, 864, 866), (865, 866, 815), (815, 866, 840), (840, 866, 867), (840, 867, 837), (837, 867, 868), (837, 868, 835), (835, 868, 869), (835, 869, 834), (834, 869, 852), (815, 813, 865), (865, 813, 870), (865, 870, 863), (863, 870, 810), (863, 810, 667), (813, 811, 870), (870, 811, 810), (656, 641, 856), (856, 641, 871), (856, 871, 854), (854, 871, 537), (854, 537, 538), (641, 625, 871), (871, 625, 537), (853, 852, 872), (872, 852, 869), (872, 869, 873), (873, 869, 868), (873, 868, 874), (874, 868, 867), (874, 867, 875), (875, 867, 866), (875, 866, 864), (853, 872, 855), (855, 872, 876), (855, 876, 857), (857, 876, 858), (876, 872, 873), (876, 873, 877), (877, 873, 874), (877, 874, 878), (878, 874, 875), (878, 875, 879), (879, 875, 864), (879, 864, 862), (859, 858, 877), (877, 858, 876), (859, 877, 878), (860, 859, 878), (860, 878, 879), (861, 860, 879), (861, 879, 862), (710, 880, 515), (515, 880, 881), (515, 881, 882), (882, 881, 883), (882, 883, 884), (884, 883, 885), (884, 885, 800), (800, 885, 802), (802, 885, 886), (802, 886, 804), (804, 886, 887), (804, 887, 806), (806, 887, 888), (806, 888, 808), (808, 888, 889), (808, 889, 810), (810, 889, 890), (810, 890, 891), (891, 890, 892), (891, 892, 893), (893, 892, 894), (893, 894, 750), (750, 894, 752), (752, 894, 895), (752, 895, 754), (754, 895, 896), (754, 896, 756), (756, 896, 897), (756, 897, 710), (710, 897, 880), (750, 748, 893), (893, 748, 898), (893, 898, 891), (891, 898, 745), (891, 745, 810), (748, 746, 898), (898, 746, 745), (800, 798, 884), (884, 798, 899), (884, 899, 882), (882, 899, 520), (882, 520, 515), (798, 796, 899), (899, 796, 520), (881, 880, 900), (900, 880, 897), (900, 897, 901), (901, 897, 896), (901, 896, 902), (902, 896, 895), (902, 895, 903), (903, 895, 894), (903, 894, 892), (881, 900, 883), (883, 900, 904), (883, 904, 885), (885, 904, 886), (904, 900, 901), (904, 901, 905), (905, 901, 902), (905, 902, 906), (906, 902, 903), (906, 903, 907), (907, 903, 892), (907, 892, 890), (887, 886, 905), (905, 886, 904), (887, 905, 906), (888, 887, 906), (888, 906, 907), (889, 888, 907), (889, 907, 890), (908, 909, 910), (910, 909, 911), (910, 911, 912), (910, 912, 913), (913, 912, 914), (913, 914, 915), (915, 914, 745), (915, 745, 916), (916, 745, 917), (917, 745, 918), (918, 745, 919), (919, 745, 920), (920, 745, 921), (921, 745, 922), (922, 745, 923), (923, 745, 924), (924, 745, 925), (925, 745, 926), (926, 745, 927), (927, 745, 928), (928, 745, 929), (929, 745, 930), (930, 745, 931), (931, 745, 932), (932, 745, 933), (933, 745, 583), (933, 583, 934), (934, 583, 935), (935, 583, 936), (936, 583, 937), (937, 583, 938), (938, 583, 939), (939, 583, 940), (940, 583, 941), (941, 583, 942), (942, 583, 943), (943, 583, 944), (944, 583, 945), (945, 583, 946), (946, 583, 947), (947, 583, 948), (948, 583, 949), (949, 583, 950), (950, 583, 951), (951, 583, 952), (951, 952, 953), (953, 952, 954), (953, 954, 955), (955, 954, 956), (955, 956, 957), (914, 958, 745), (745, 958, 959), (745, 959, 960), (745, 960, 810), (810, 960, 961), (810, 961, 962), (963, 964, 962), (962, 964, 965), (962, 965, 810), (810, 965, 966), (810, 966, 967), (964, 963, 968), (968, 963, 969), (968, 969, 970), (970, 971, 968), (967, 972, 810), (810, 972, 973), (810, 973, 974), (974, 975, 810), (810, 975, 976), (810, 976, 977), (977, 978, 810), (810, 978, 979), (810, 979, 980), (980, 981, 810), (810, 981, 982), (810, 982, 983), (983, 984, 810), (810, 984, 985), (810, 985, 986), (986, 987, 810), (810, 987, 667), (667, 987, 988), (667, 988, 989), (989, 990, 667), (667, 990, 991), (667, 991, 992), (992, 993, 667), (667, 993, 994), (667, 994, 995), (995, 996, 667), (667, 996, 997), (667, 997, 998), (998, 999, 667), (667, 999, 1000), (667, 1000, 1001), (1001, 1002, 667), (667, 1002, 1003), (667, 1003, 1004), (1004, 1005, 667), (667, 1005, 1006), (667, 1006, 1007), (1005, 1008, 1006), (1006, 1008, 1009), (1009, 1008, 1010), (1009, 1010, 1011), (1011, 1010, 1012), (1012, 1010, 1013), (1007, 1014, 667), (667, 1014, 583), (583, 1014, 1015), (583, 1015, 1016), (1016, 952, 583), (957, 1017, 955), (1018, 1019, 1020), (1020, 1019, 1021), (1020, 1021, 1022), (1022, 1021, 1023), (1022, 1023, 1024), (1024, 1023, 1025), (1024, 1025, 1026), (1026, 1025, 1027), (1026, 1027, 1028), (1028, 1027, 1029), (1028, 1029, 1030), (1030, 1029, 1031), (1030, 1031, 1032), (1032, 1031, 1033), (1032, 1033, 1034), (1034, 1033, 1035), (1034, 1035, 1036), (1036, 1035, 1037), (1036, 1037, 1038), (1038, 1037, 1039), (1039, 1037, 1040), (1039, 1040, 1041), (1041, 1040, 1042), (1041, 1042, 1043), (1043, 1042, 1044), (1043, 1044, 1045), (1045, 1044, 1046), (1045, 1046, 1047), (1047, 1046, 1048), (1048, 1046, 1049), (1048, 1049, 1050), (1050, 1049, 1051), (1051, 1049, 1052), (1051, 1052, 1053), (1053, 1052, 1054), (1053, 1054, 1055), (1055, 1054, 1029), (1055, 1029, 1027), (1025, 1056, 1027), (1027, 1056, 1055), (1056, 1053, 1055), (1045, 1041, 1043), (1036, 1038, 1057), (1057, 1038, 1058), (1057, 1058, 1059), (1059, 1058, 1060), (1059, 1060, 1061), (1061, 1060, 1062), (1061, 1062, 1063), (1061, 1063, 1064), (1064, 1063, 1065), (1064, 1065, 1066), (1066, 1065, 1067), (1066, 1067, 1068), (1068, 1067, 1069), (1068, 1069, 1070), (1070, 1069, 1071), (1070, 1071, 1072), (1072, 1071, 1073), (1072, 1073, 1074), (1074, 1073, 1018), (1074, 1018, 1020), (1074, 1020, 1022), (1022, 1024, 1075), (1075, 1024, 1026), (1075, 1026, 1076), (1076, 1026, 1028), (1076, 1028, 1077), (1077, 1028, 1030), (1077, 1030, 1078), (1078, 1030, 1032), (1078, 1032, 1079), (1079, 1032, 1034), (1079, 1034, 1080), (1080, 1034, 1036), (1080, 1036, 1059), (1059, 1036, 1057), (1072, 1074, 1075), (1075, 1074, 1022), (1072, 1075, 1076), (1031, 1029, 1054), (1054, 1052, 1081), (1081, 1052, 1082), (1081, 1082, 1083), (1083, 1082, 1044), (1083, 1044, 1042), (1070, 1072, 1076), (1070, 1076, 1077), (1044, 1082, 1049), (1049, 1082, 1052), (1046, 1044, 1049), (1033, 1031, 1081), (1081, 1031, 1054), (1033, 1081, 1083), (1068, 1070, 1077), (1068, 1077, 1078), (1035, 1033, 1083), (1035, 1083, 1042), (1066, 1068, 1078), (1066, 1078, 1079), (1037, 1035, 1042), (1040, 1037, 1042), (1064, 1066, 1079), (1064, 1079, 1080), (1061, 1064, 1080), (1061, 1080, 1059), (1048, 1084, 1047), (1047, 1084, 1045), (1045, 1084, 1085), (1045, 1085, 1041), (1041, 1085, 1086), (1041, 1086, 1039), (1039, 1086, 1087), (1039, 1087, 1038), (1038, 1087, 1088), (1038, 1088, 1058), (1058, 1088, 1089), (1058, 1089, 1060), (1060, 1089, 1090), (1060, 1090, 1062), (1091, 1092, 1093), (1093, 1092, 1094), (1093, 1094, 1095), (1095, 1094, 1096), (1095, 1096, 1097), (1097, 1096, 1098), (1097, 1098, 1099), (1099, 1098, 1100), (1099, 1100, 1101), (1101, 1100, 1102), (1101, 1102, 1103), (1103, 1102, 1104), (1103, 1104, 1105), (1105, 1104, 1106), (1105, 1106, 1107), (1107, 1106, 1108), (1107, 1108, 1109), (1107, 1109, 1110), (1110, 1109, 1111), (1110, 1111, 1112), (1112, 1111, 1113), (1112, 1113, 1114), (1114, 1113, 1115), (1114, 1115, 1116), (1116, 1115, 1117), (1116, 1117, 1118), (1118, 1117, 1119), (1118, 1119, 1120), (1120, 1119, 1121), (1120, 1121, 1122), (1122, 1121, 1123), (1122, 1123, 1124), (1124, 1123, 1125), (1124, 1125, 1126), (1126, 1125, 1127), (1127, 1125, 1128), (1127, 1128, 1129), (1129, 1128, 1130), (1129, 1130, 1131), (1131, 1130, 1132), (1131, 1132, 1133), (1133, 1132, 1134), (1133, 1134, 1135), (1135, 1134, 1136), (1136, 1134, 1137), (1137, 1134, 1138), (1137, 1138, 1139), (1139, 1138, 1140), (1139, 1140, 1141), (1141, 1140, 1117), (1141, 1117, 1115), (1113, 1142, 1115), (1115, 1142, 1141), (1142, 1139, 1141), (1135, 1143, 1133), (1133, 1143, 1144), (1133, 1144, 1131), (1131, 1144, 1129), (1124, 1126, 1145), (1145, 1126, 1146), (1145, 1146, 1147), (1147, 1146, 1091), (1147, 1091, 1093), (1124, 1145, 1147), (1147, 1093, 1148), (1148, 1093, 1095), (1148, 1095, 1149), (1149, 1095, 1097), (1149, 1097, 1150), (1150, 1097, 1099), (1150, 1099, 1151), (1151, 1099, 1101), (1151, 1101, 1152), (1152, 1101, 1103), (1152, 1103, 1153), (1153, 1103, 1105), (1153, 1105, 1110), (1110, 1105, 1107), (1122, 1124, 1148), (1148, 1124, 1147), (1122, 1148, 1149), (1130, 1128, 1125), (1130, 1125, 1123), (1120, 1122, 1149), (1120, 1149, 1150), (1130, 1123, 1154), (1154, 1123, 1121), (1154, 1121, 1155), (1155, 1121, 1119), (1155, 1119, 1140), (1140, 1119, 1117), (1118, 1120, 1150), (1118, 1150, 1151), (1130, 1154, 1132), (1132, 1154, 1156), (1132, 1156, 1134), (1134, 1156, 1138), (1156, 1154, 1155), (1116, 1118, 1151), (1116, 1151, 1152), (1138, 1156, 1155), (1138, 1155, 1140), (1114, 1116, 1152), (1114, 1152, 1153), (1112, 1114, 1153), (1112, 1153, 1110), (1108, 1157, 1109), (1109, 1157, 1111), (1111, 1157, 1158), (1111, 1158, 1113), (1113, 1158, 1159), (1113, 1159, 1142), (1142, 1159, 1160), (1142, 1160, 1139), (1139, 1160, 1161), (1139, 1161, 1137), (1137, 1161, 1162), (1137, 1162, 1136), (1136, 1162, 1163), (1136, 1163, 1135), (1164, 1165, 1166), (1166, 1165, 1167), (1166, 1167, 1168), (1168, 1167, 1169), (1168, 1169, 1170), (1170, 1169, 1171), (1170, 1171, 1172), (1172, 1171, 1173), (1172, 1173, 1174), (1174, 1173, 1175), (1174, 1175, 1176), (1176, 1175, 1177), (1176, 1177, 1178), (1178, 1177, 1179), (1178, 1179, 1180), (1180, 1179, 1181), (1180, 1181, 1182), (1180, 1182, 1183), (1183, 1182, 1184), (1183, 1184, 1185), (1185, 1184, 1186), (1185, 1186, 1187), (1187, 1186, 1188), (1187, 1188, 1189), (1189, 1188, 1190), (1189, 1190, 1191), (1191, 1190, 1192), (1191, 1192, 1193), (1193, 1192, 1194), (1193, 1194, 1195), (1195, 1194, 1196), (1195, 1196, 1197), (1197, 1196, 1198), (1197, 1198, 1199), (1199, 1198, 1200), (1200, 1198, 1201), (1200, 1201, 1202), (1202, 1201, 1203), (1202, 1203, 1204), (1204, 1203, 1205), (1204, 1205, 1206), (1206, 1205, 1207), (1206, 1207, 1208), (1208, 1207, 1209), (1209, 1207, 1210), (1209, 1210, 1211), (1211, 1210, 1212), (1212, 1210, 1213), (1212, 1213, 1214), (1214, 1213, 1215), (1214, 1215, 1216), (1216, 1215, 1190), (1216, 1190, 1188), (1186, 1217, 1188), (1188, 1217, 1216), (1217, 1214, 1216), (1206, 1202, 1204), (1197, 1199, 1218), (1218, 1199, 1219), (1218, 1219, 1220), (1220, 1219, 1164), (1220, 1164, 1166), (1197, 1218, 1220), (1220, 1166, 1221), (1221, 1166, 1168), (1221, 1168, 1222), (1222, 1168, 1170), (1222, 1170, 1223), (1223, 1170, 1172), (1223, 1172, 1224), (1224, 1172, 1174), (1224, 1174, 1225), (1225, 1174, 1176), (1225, 1176, 1226), (1226, 1176, 1178), (1226, 1178, 1183), (1183, 1178, 1180), (1195, 1197, 1221), (1221, 1197, 1220), (1195, 1221, 1222), (1203, 1201, 1198), (1203, 1198, 1196), (1193, 1195, 1222), (1193, 1222, 1223), (1203, 1196, 1227), (1227, 1196, 1194), (1227, 1194, 1228), (1228, 1194, 1192), (1228, 1192, 1215), (1215, 1192, 1190), (1191, 1193, 1223), (1191, 1223, 1224), (1203, 1227, 1205), (1205, 1227, 1229), (1205, 1229, 1210), (1210, 1229, 1213), (1229, 1227, 1228), (1210, 1207, 1205), (1189, 1191, 1224), (1189, 1224, 1225), (1213, 1229, 1228), (1213, 1228, 1215), (1187, 1189, 1225), (1187, 1225, 1226), (1185, 1187, 1226), (1185, 1226, 1183), (1181, 1230, 1182), (1182, 1230, 1184), (1184, 1230, 1231), (1184, 1231, 1186), (1186, 1231, 1232), (1186, 1232, 1217), (1217, 1232, 1233), (1217, 1233, 1214), (1214, 1233, 1234), (1214, 1234, 1212), (1212, 1234, 1235), (1212, 1235, 1211), (1211, 1235, 1236), (1211, 1236, 1209), (1050, 1237, 1048), (1048, 1237, 1238), (1048, 1238, 1239), (1239, 1238, 1240), (1239, 1240, 1241), (1241, 1240, 1242), (1241, 1242, 1243), (1243, 1242, 1244), (1243, 1244, 1200), (1200, 1244, 1199), (1199, 1244, 1245), (1199, 1245, 1219), (1219, 1245, 1246), (1219, 1246, 1164), (1164, 1246, 1247), (1164, 1247, 1165), (1165, 1247, 1248), (1165, 1248, 1249), (1249, 1248, 1250), (1249, 1250, 1251), (1251, 1250, 1252), (1251, 1252, 1253), (1253, 1252, 1254), (1253, 1254, 1056), (1056, 1254, 1053), (1053, 1254, 1255), (1053, 1255, 1051), (1051, 1255, 1256), (1051, 1256, 1050), (1050, 1256, 1237), (1056, 1025, 1253), (1253, 1025, 1257), (1253, 1257, 1251), (1251, 1257, 1258), (1251, 1258, 1249), (1249, 1258, 1019), (1249, 1019, 1165), (1025, 1023, 1257), (1257, 1023, 1259), (1257, 1259, 1258), (1258, 1259, 1019), (1023, 1021, 1259), (1259, 1021, 1019), (1200, 1202, 1243), (1243, 1202, 1260), (1243, 1260, 1241), (1241, 1260, 1261), (1241, 1261, 1239), (1239, 1261, 1209), (1239, 1209, 1048), (1202, 1206, 1260), (1260, 1206, 1262), (1260, 1262, 1261), (1261, 1262, 1209), (1206, 1208, 1262), (1262, 1208, 1209), (1238, 1237, 1263), (1263, 1237, 1256), (1263, 1256, 1264), (1264, 1256, 1255), (1264, 1255, 1265), (1265, 1255, 1254), (1265, 1254, 1252), (1238, 1263, 1240), (1240, 1263, 1266), (1240, 1266, 1242), (1242, 1266, 1267), (1242, 1267, 1244), (1244, 1267, 1245), (1266, 1263, 1264), (1266, 1264, 1268), (1268, 1264, 1265), (1268, 1265, 1269), (1269, 1265, 1252), (1269, 1252, 1250), (1266, 1268, 1267), (1267, 1268, 1270), (1267, 1270, 1245), (1245, 1270, 1246), (1270, 1268, 1269), (1270, 1269, 1271), (1271, 1269, 1250), (1271, 1250, 1248), (1247, 1246, 1271), (1271, 1246, 1270), (1247, 1271, 1248), (1272, 1273, 1274), (1274, 1273, 1275), (1274, 1275, 1276), (1276, 1275, 1277), (1276, 1277, 1278), (1278, 1277, 1279), (1278, 1279, 1280), (1280, 1279, 1281), (1280, 1281, 1282), (1282, 1281, 1283), (1282, 1283, 1284), (1284, 1283, 1285), (1284, 1285, 1286), (1286, 1285, 1287), (1286, 1287, 1288), (1288, 1287, 1289), (1288, 1289, 1290), (1290, 1289, 1291), (1290, 1291, 1292), (1292, 1291, 1293), (1293, 1291, 1294), (1293, 1294, 1295), (1295, 1294, 1296), (1295, 1296, 1297), (1297, 1296, 1298), (1297, 1298, 1299), (1299, 1298, 1300), (1299, 1300, 1301), (1301, 1300, 1302), (1302, 1300, 1303), (1303, 1300, 1304), (1303, 1304, 1305), (1305, 1304, 1306), (1305, 1306, 1307), (1307, 1306, 1283), (1307, 1283, 1281), (1279, 1308, 1281), (1281, 1308, 1307), (1308, 1305, 1307), (1301, 1309, 1299), (1299, 1309, 1310), (1299, 1310, 1297), (1297, 1310, 1295), (1290, 1292, 1311), (1311, 1292, 1312), (1311, 1312, 1313), (1313, 1312, 1314), (1313, 1314, 1315), (1315, 1314, 1316), (1315, 1316, 1317), (1315, 1317, 1318), (1318, 1317, 1319), (1318, 1319, 1320), (1320, 1319, 1321), (1320, 1321, 1322), (1322, 1321, 1323), (1322, 1323, 1324), (1324, 1323, 1325), (1324, 1325, 1326), (1326, 1325, 1327), (1326, 1327, 1328), (1328, 1327, 1272), (1328, 1272, 1274), (1328, 1274, 1276), (1276, 1278, 1329), (1329, 1278, 1280), (1329, 1280, 1330), (1330, 1280, 1282), (1330, 1282, 1331), (1331, 1282, 1284), (1331, 1284, 1332), (1332, 1284, 1286), (1332, 1286, 1333), (1333, 1286, 1288), (1333, 1288, 1334), (1334, 1288, 1290), (1334, 1290, 1313), (1313, 1290, 1311), (1326, 1328, 1329), (1329, 1328, 1276), (1326, 1329, 1330), (1285, 1283, 1306), (1306, 1304, 1335), (1335, 1304, 1336), (1335, 1336, 1337), (1337, 1336, 1298), (1337, 1298, 1296), (1324, 1326, 1330), (1324, 1330, 1331), (1298, 1336, 1300), (1300, 1336, 1304), (1287, 1285, 1335), (1335, 1285, 1306), (1287, 1335, 1337), (1322, 1324, 1331), (1322, 1331, 1332), (1289, 1287, 1337), (1289, 1337, 1296), (1320, 1322, 1332), (1320, 1332, 1333), (1291, 1289, 1296), (1294, 1291, 1296), (1318, 1320, 1333), (1318, 1333, 1334), (1315, 1318, 1334), (1315, 1334, 1313), (1301, 1338, 1309), (1309, 1338, 1310), (1310, 1338, 1339), (1310, 1339, 1295), (1295, 1339, 1340), (1295, 1340, 1293), (1293, 1340, 1341), (1293, 1341, 1292), (1292, 1341, 1342), (1292, 1342, 1312), (1312, 1342, 1343), (1312, 1343, 1314), (1314, 1343, 1344), (1314, 1344, 1316), (1179, 1345, 1181), (1181, 1345, 1346), (1181, 1346, 1347), (1347, 1346, 1348), (1347, 1348, 1349), (1349, 1348, 1350), (1349, 1350, 1351), (1351, 1350, 1352), (1351, 1352, 1323), (1323, 1352, 1325), (1325, 1352, 1353), (1325, 1353, 1327), (1327, 1353, 1354), (1327, 1354, 1272), (1272, 1354, 1355), (1272, 1355, 1273), (1273, 1355, 1356), (1273, 1356, 1357), (1357, 1356, 1358), (1357, 1358, 1359), (1359, 1358, 1360), (1359, 1360, 1361), (1361, 1360, 1362), (1361, 1362, 1173), (1173, 1362, 1175), (1175, 1362, 1363), (1175, 1363, 1177), (1177, 1363, 1364), (1177, 1364, 1179), (1179, 1364, 1345), (1173, 1171, 1361), (1361, 1171, 1365), (1361, 1365, 1359), (1359, 1365, 1366), (1359, 1366, 1357), (1357, 1366, 1165), (1357, 1165, 1273), (1171, 1169, 1365), (1365, 1169, 1367), (1365, 1367, 1366), (1366, 1367, 1165), (1169, 1167, 1367), (1367, 1167, 1165), (1323, 1321, 1351), (1351, 1321, 1368), (1351, 1368, 1349), (1349, 1368, 1369), (1349, 1369, 1347), (1347, 1369, 1316), (1347, 1316, 1181), (1321, 1319, 1368), (1368, 1319, 1370), (1368, 1370, 1369), (1369, 1370, 1316), (1319, 1317, 1370), (1370, 1317, 1316), (1346, 1345, 1371), (1371, 1345, 1364), (1371, 1364, 1372), (1372, 1364, 1363), (1372, 1363, 1373), (1373, 1363, 1362), (1373, 1362, 1360), (1346, 1371, 1348), (1348, 1371, 1374), (1348, 1374, 1350), (1350, 1374, 1375), (1350, 1375, 1352), (1352, 1375, 1353), (1374, 1371, 1372), (1374, 1372, 1376), (1376, 1372, 1373), (1376, 1373, 1377), (1377, 1373, 1360), (1377, 1360, 1358), (1374, 1376, 1375), (1375, 1376, 1378), (1375, 1378, 1353), (1353, 1378, 1354), (1378, 1376, 1377), (1378, 1377, 1379), (1379, 1377, 1358), (1379, 1358, 1356), (1355, 1354, 1379), (1379, 1354, 1378), (1355, 1379, 1356), (1302, 1380, 1301), (1301, 1380, 1381), (1301, 1381, 1382), (1382, 1381, 1383), (1382, 1383, 1384), (1384, 1383, 1385), (1384, 1385, 1386), (1386, 1385, 1387), (1386, 1387, 1127), (1127, 1387, 1126), (1126, 1387, 1388), (1126, 1388, 1146), (1146, 1388, 1389), (1146, 1389, 1091), (1091, 1389, 1390), (1091, 1390, 1092), (1092, 1390, 1391), (1092, 1391, 1392), (1392, 1391, 1393), (1392, 1393, 1394), (1394, 1393, 1395), (1394, 1395, 1396), (1396, 1395, 1397), (1396, 1397, 1308), (1308, 1397, 1305), (1305, 1397, 1398), (1305, 1398, 1303), (1303, 1398, 1399), (1303, 1399, 1302), (1302, 1399, 1380), (1308, 1279, 1396), (1396, 1279, 1400), (1396, 1400, 1394), (1394, 1400, 1401), (1394, 1401, 1392), (1392, 1401, 1273), (1392, 1273, 1092), (1279, 1277, 1400), (1400, 1277, 1402), (1400, 1402, 1401), (1401, 1402, 1273), (1277, 1275, 1402), (1402, 1275, 1273), (1127, 1129, 1386), (1386, 1129, 1403), (1386, 1403, 1384), (1384, 1403, 1404), (1384, 1404, 1382), (1382, 1404, 1135), (1382, 1135, 1301), (1129, 1144, 1403), (1403, 1144, 1405), (1403, 1405, 1404), (1404, 1405, 1135), (1144, 1143, 1405), (1405, 1143, 1135), (1381, 1380, 1406), (1406, 1380, 1399), (1406, 1399, 1407), (1407, 1399, 1398), (1407, 1398, 1408), (1408, 1398, 1397), (1408, 1397, 1395), (1381, 1406, 1383), (1383, 1406, 1409), (1383, 1409, 1385), (1385, 1409, 1410), (1385, 1410, 1387), (1387, 1410, 1388), (1409, 1406, 1407), (1409, 1407, 1411), (1411, 1407, 1408), (1411, 1408, 1412), (1412, 1408, 1395), (1412, 1395, 1393), (1409, 1411, 1410), (1410, 1411, 1413), (1410, 1413, 1388), (1388, 1413, 1389), (1413, 1411, 1412), (1413, 1412, 1414), (1414, 1412, 1393), (1414, 1393, 1391), (1390, 1389, 1414), (1414, 1389, 1413), (1390, 1414, 1391), (1106, 1415, 1108), (1108, 1415, 1416), (1108, 1416, 1417), (1417, 1416, 1418), (1417, 1418, 1419), (1419, 1418, 1420), (1419, 1420, 1421), (1421, 1420, 1422), (1421, 1422, 1069), (1069, 1422, 1071), (1071, 1422, 1423), (1071, 1423, 1073), (1073, 1423, 1424), (1073, 1424, 1018), (1018, 1424, 1425), (1018, 1425, 1019), (1019, 1425, 1426), (1019, 1426, 1427), (1427, 1426, 1428), (1427, 1428, 1429), (1429, 1428, 1430), (1429, 1430, 1431), (1431, 1430, 1432), (1431, 1432, 1100), (1100, 1432, 1102), (1102, 1432, 1433), (1102, 1433, 1104), (1104, 1433, 1434), (1104, 1434, 1106), (1106, 1434, 1415), (1100, 1098, 1431), (1431, 1098, 1435), (1431, 1435, 1429), (1429, 1435, 1436), (1429, 1436, 1427), (1427, 1436, 1092), (1427, 1092, 1019), (1098, 1096, 1435), (1435, 1096, 1437), (1435, 1437, 1436), (1436, 1437, 1092), (1096, 1094, 1437), (1437, 1094, 1092), (1069, 1067, 1421), (1421, 1067, 1438), (1421, 1438, 1419), (1419, 1438, 1439), (1419, 1439, 1417), (1417, 1439, 1062), (1417, 1062, 1108), (1067, 1065, 1438), (1438, 1065, 1440), (1438, 1440, 1439), (1439, 1440, 1062), (1065, 1063, 1440), (1440, 1063, 1062), (1416, 1415, 1441), (1441, 1415, 1434), (1441, 1434, 1442), (1442, 1434, 1433), (1442, 1433, 1443), (1443, 1433, 1432), (1443, 1432, 1430), (1416, 1441, 1418), (1418, 1441, 1444), (1418, 1444, 1420), (1420, 1444, 1445), (1420, 1445, 1422), (1422, 1445, 1423), (1444, 1441, 1442), (1444, 1442, 1446), (1446, 1442, 1443), (1446, 1443, 1447), (1447, 1443, 1430), (1447, 1430, 1428), (1444, 1446, 1445), (1445, 1446, 1448), (1445, 1448, 1423), (1423, 1448, 1424), (1448, 1446, 1447), (1448, 1447, 1449), (1449, 1447, 1428), (1449, 1428, 1426), (1425, 1424, 1449), (1449, 1424, 1448), (1425, 1449, 1426), (1450, 1451, 1452), (1452, 1451, 1453), (1452, 1453, 1454), (1452, 1454, 1455), (1455, 1454, 1456), (1455, 1456, 1457), (1457, 1456, 1165), (1457, 1165, 1458), (1458, 1165, 1459), (1459, 1165, 1460), (1460, 1165, 1461), (1461, 1165, 1462), (1462, 1165, 1463), (1463, 1165, 1464), (1464, 1165, 1465), (1465, 1165, 1466), (1466, 1165, 1467), (1467, 1165, 1468), (1468, 1165, 1469), (1469, 1165, 1470), (1470, 1165, 1471), (1471, 1165, 1472), (1472, 1165, 1473), (1473, 1165, 1474), (1474, 1165, 1475), (1475, 1165, 1019), (1475, 1019, 1476), (1476, 1019, 1477), (1477, 1019, 1478), (1478, 1019, 1479), (1479, 1019, 1480), (1480, 1019, 1481), (1481, 1019, 1482), (1482, 1019, 1483), (1483, 1019, 1484), (1484, 1019, 1485), (1485, 1019, 1486), (1486, 1019, 1487), (1487, 1019, 1488), (1488, 1019, 1489), (1489, 1019, 1490), (1490, 1019, 1491), (1491, 1019, 1492), (1492, 1019, 1493), (1493, 1019, 1494), (1493, 1494, 1495), (1495, 1494, 1496), (1495, 1496, 1497), (1497, 1496, 1498), (1497, 1498, 1499), (1456, 1500, 1165), (1165, 1500, 1501), (1165, 1501, 1273), (1273, 1501, 1502), (1273, 1502, 1503), (1503, 1504, 1273), (1273, 1504, 1505), (1273, 1505, 1506), (1505, 1504, 1507), (1507, 1504, 1508), (1507, 1508, 1509), (1509, 1508, 1510), (1509, 1510, 1511), (1511, 1512, 1509), (1506, 1513, 1273), (1273, 1513, 1514), (1273, 1514, 1515), (1515, 1516, 1273), (1273, 1516, 1517), (1273, 1517, 1518), (1518, 1519, 1273), (1273, 1519, 1520), (1273, 1520, 1521), (1521, 1522, 1273), (1273, 1522, 1523), (1273, 1523, 1524), (1524, 1525, 1273), (1273, 1525, 1526), (1273, 1526, 1527), (1527, 1528, 1273), (1273, 1528, 1529), (1273, 1529, 1092), (1092, 1529, 1530), (1092, 1530, 1531), (1531, 1532, 1092), (1092, 1532, 1533), (1092, 1533, 1534), (1534, 1535, 1092), (1092, 1535, 1536), (1092, 1536, 1537), (1537, 1538, 1092), (1092, 1538, 1539), (1092, 1539, 1540), (1540, 1541, 1092), (1092, 1541, 1542), (1092, 1542, 1543), (1543, 1544, 1092), (1092, 1544, 1545), (1092, 1545, 1546), (1546, 1547, 1092), (1092, 1547, 1548), (1092, 1548, 1549), (1547, 1550, 1548), (1548, 1550, 1551), (1551, 1550, 1552), (1551, 1552, 1553), (1553, 1552, 1554), (1554, 1552, 1555), (1549, 1556, 1092), (1092, 1556, 1557), (1092, 1557, 1019), (1019, 1557, 1558), (1019, 1558, 1494), (1499, 1559, 1497), (1559, 1013, 1497), (1497, 1013, 1010), (1497, 1010, 1495), (1495, 1010, 1008), (1495, 1008, 1493), (1493, 1008, 1005), (1493, 1005, 1492), (1492, 1005, 1004), (1492, 1004, 1491), (1491, 1004, 1003), (1491, 1003, 1490), (1490, 1003, 1002), (1490, 1002, 1489), (1489, 1002, 1001), (1489, 1001, 1488), (1488, 1001, 1000), (1488, 1000, 1487), (1487, 1000, 999), (1487, 999, 1486), (1486, 999, 998), (1486, 998, 1485), (1485, 998, 997), (1485, 997, 1484), (1484, 997, 996), (1484, 996, 1483), (1483, 996, 995), (1483, 995, 1482), (1482, 995, 994), (1482, 994, 1481), (1481, 994, 993), (1481, 993, 1480), (1480, 993, 992), (1480, 992, 1479), (1479, 992, 991), (1479, 991, 1478), (1478, 991, 990), (1478, 990, 1477), (1477, 990, 989), (1477, 989, 1476), (1476, 989, 988), (1476, 988, 1475), (1475, 988, 987), (1475, 987, 1474), (1474, 987, 986), (1474, 986, 1473), (1473, 986, 985), (1473, 985, 1472), (1472, 985, 984), (1472, 984, 1471), (1471, 984, 983), (1471, 983, 1470), (1470, 983, 982), (1470, 982, 1469), (1469, 982, 981), (1469, 981, 1468), (1468, 981, 980), (1468, 980, 1467), (1467, 980, 979), (1467, 979, 1466), (1466, 979, 978), (1466, 978, 1465), (1465, 978, 977), (1465, 977, 1464), (1464, 977, 976), (1464, 976, 1463), (1463, 976, 975), (1463, 975, 1462), (1462, 975, 974), (1462, 974, 1461), (1461, 974, 973), (1461, 973, 1460), (1460, 973, 972), (1460, 972, 1459), (1459, 972, 967), (1459, 967, 1458), (1458, 967, 966), (1458, 966, 1457), (1457, 966, 965), (1457, 965, 1455), (1455, 965, 964), (1455, 964, 1452), (1452, 964, 968), (1452, 968, 1450), (1450, 968, 971), (1555, 1017, 1554), (1554, 1017, 957), (1554, 957, 1553), (1553, 957, 956), (1553, 956, 1551), (1551, 956, 954), (1551, 954, 1548), (1548, 954, 952), (1548, 952, 1549), (1549, 952, 1016), (1549, 1016, 1556), (1556, 1016, 1015), (1556, 1015, 1557), (1557, 1015, 1014), (1557, 1014, 1558), (1558, 1014, 1007), (1558, 1007, 1494), (1494, 1007, 1006), (1494, 1006, 1496), (1496, 1006, 1009), (1496, 1009, 1498), (1498, 1009, 1011), (1498, 1011, 1499), (1499, 1011, 1012), (1499, 1012, 1559), (1559, 1012, 1013), (1512, 908, 1509), (1509, 908, 910), (1509, 910, 1507), (1507, 910, 913), (1507, 913, 1505), (1505, 913, 915), (1505, 915, 1506), (1506, 915, 916), (1506, 916, 1513), (1513, 916, 917), (1513, 917, 1514), (1514, 917, 918), (1514, 918, 1515), (1515, 918, 919), (1515, 919, 1516), (1516, 919, 920), (1516, 920, 1517), (1517, 920, 921), (1517, 921, 1518), (1518, 921, 922), (1518, 922, 1519), (1519, 922, 923), (1519, 923, 1520), (1520, 923, 924), (1520, 924, 1521), (1521, 924, 925), (1521, 925, 1522), (1522, 925, 926), (1522, 926, 1523), (1523, 926, 927), (1523, 927, 1524), (1524, 927, 928), (1524, 928, 1525), (1525, 928, 929), (1525, 929, 1526), (1526, 929, 930), (1526, 930, 1527), (1527, 930, 931), (1527, 931, 1528), (1528, 931, 932), (1528, 932, 1529), (1529, 932, 933), (1529, 933, 1530), (1530, 933, 934), (1530, 934, 1531), (1531, 934, 935), (1531, 935, 1532), (1532, 935, 936), (1532, 936, 1533), (1533, 936, 937), (1533, 937, 1534), (1534, 937, 938), (1534, 938, 1535), (1535, 938, 939), (1535, 939, 1536), (1536, 939, 940), (1536, 940, 1537), (1537, 940, 941), (1537, 941, 1538), (1538, 941, 942), (1538, 942, 1539), (1539, 942, 943), (1539, 943, 1540), (1540, 943, 944), (1540, 944, 1541), (1541, 944, 945), (1541, 945, 1542), (1542, 945, 946), (1542, 946, 1543), (1543, 946, 947), (1543, 947, 1544), (1544, 947, 948), (1544, 948, 1545), (1545, 948, 949), (1545, 949, 1546), (1546, 949, 950), (1546, 950, 1547), (1547, 950, 951), (1547, 951, 1550), (1550, 951, 953), (1550, 953, 1552), (1552, 953, 955), (1552, 955, 1555), (1555, 955, 1017), (1450, 971, 1451), (1451, 971, 970), (1451, 970, 1453), (1453, 970, 969), (1453, 969, 1454), (1454, 969, 963), (1454, 963, 1456), (1456, 963, 962), (1456, 962, 1500), (1500, 962, 961), (1500, 961, 1501), (1501, 961, 960), (1501, 960, 1502), (1502, 960, 959), (1502, 959, 1503), (1503, 959, 958), (1503, 958, 1504), (1504, 958, 914), (1504, 914, 1508), (1508, 914, 912), (1508, 912, 1510), (1510, 912, 911), (1510, 911, 1511), (1511, 911, 909), (1511, 909, 1512), (1512, 909, 908)])
me_top.use_remesh_fix_poles = True
me_top.use_remesh_preserve_attributes = False
me_top.update()

# ---- objects
ob_light = bpy.data.objects.new('Light', light_light)
ob_camera = bpy.data.objects.new('Camera', cam_camera)
ob_top = bpy.data.objects.new('top', me_top)

# ---- transforms, parenting, visibility, modifiers, constraints
ob_light.location = (4.076, 1.005, 5.904)
ob_light.rotation_euler = (0.6503, 0.05522, 1.866)
ob_light.lock_rotations_4d = False
ob_light.empty_display_type = 'ARROWS'
ob_light.color = (0.0, 0.0, 0.0, 0.0)
ob_light.lineart.crease_threshold = 0.0
ob_camera.location = (7.359, -6.926, 4.958)
ob_camera.rotation_euler = (1.109, 0.0, 0.8149)
ob_camera.lock_rotations_4d = False
ob_camera.empty_display_type = 'ARROWS'
ob_camera.color = (0.0, 0.0, 0.0, 0.0)
ob_camera.display_type = 'WIRE'
ob_camera.lineart.crease_threshold = 0.0
ob_top.location = (0.0, 0.0, 0.0)

# ---- collection membership
col_collection.objects.link(ob_light)
col_collection.objects.link(ob_camera)
col_collection.objects.link(ob_top)

# ---- scene / render settings (as saved in the file)
scene.camera = ob_camera
scene.frame_start = 1; scene.frame_end = 250; scene.frame_set(1)
scene.render.engine = 'BLENDER_EEVEE_NEXT'
scene.cycles.use_denoising = False
scene.cycles.samples = 128
scene.cycles.sampling_pattern = 'TABULATED_SOBOL'
scene.cycles.use_adaptive_sampling = False
scene.cycles.use_light_tree = False
scene.view_settings.view_transform = 'Filmic'
bpy.context.view_layer.update()
